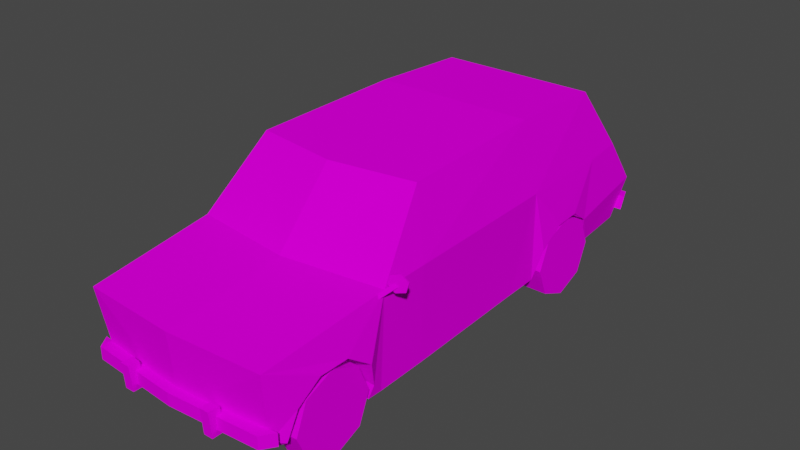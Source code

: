 # Source: Car.blend  (saved by Blender 2.92.15; exported with 4.5.12 LTS)
import bpy
from mathutils import Matrix  # noqa: F401  (used for matrix-valued properties, if any)

bpy.ops.wm.read_factory_settings(use_empty=True)
scene = bpy.context.scene
scene.name = 'Scene'

# ---- images (referenced by path relative to the original .blend; pixels are not part of the script)
import os
ASSET_DIR = os.environ.get("B2B_ASSET_DIR", "")  # directory of the original .blend (textures are referenced by path, not embedded)
HERE = os.path.dirname(os.path.abspath(__file__))  # packed textures are extracted next to this script under _unpacked/

def load_image(name, relpath, width, height, colorspace="sRGB"):
    """Load a texture the original file referenced (path relative to the .blend, or extracted next to this script)."""
    p = next((c for c in (os.path.join(HERE, relpath), os.path.join(ASSET_DIR, relpath)) if relpath and os.path.exists(c)), "")
    if p:
        img = bpy.data.images.load(p, check_existing=True)
        img.name = name
    else:  # same state as the original file: an image datablock whose file is absent (Cycles renders it pink)
        img = bpy.data.images.new(name, width, height)
        img.source = "FILE"
        img.filepath = "//" + (relpath or name)
    img.colorspace_settings.name = colorspace
    return img
img_car_png = load_image('car.png', 'car.png', 1024, 1024, 'sRGB')

# ---- materials (node trees are filled in below, after node groups)
mat_car_mat = bpy.data.materials.new('car_mat')
mat_car_mat.use_transparent_shadow = False
mat_car_mat.diffuse_color = (0.588, 0.588, 0.588, 1.0)
mat_car_mat.roughness = 0.8946
mat_car_mat.specular_intensity = 0.0

# ---- material node trees
mat_car_mat.use_nodes = True; mat_car_mat.node_tree.nodes.clear()
_N = mat_car_mat.node_tree.nodes; _L = mat_car_mat.node_tree.links
n0 = _N.new('ShaderNodeBsdfPrincipled'); n0.name = 'Principled BSDF'; n0.location = (10, 300)
n0.distribution = 'GGX'
n0.subsurface_method = 'BURLEY'
n0.inputs[2].default_value = 0.8946
n0.inputs[13].default_value = 0.0
n0.inputs[27].default_value = (0.0, 0.0, 0.0, 1.0)
n0.inputs[28].default_value = 1.0
n1 = _N.new('ShaderNodeOutputMaterial'); n1.name = 'Material Output'; n1.location = (300, 300)
n2 = _N.new('ShaderNodeTexImage'); n2.name = 'Image Texture'; n2.location = (-300, 600)
n2.image = img_car_png
n2.interpolation = 'Closest'
_L.new(n0.outputs[0], n1.inputs[0])
_L.new(n2.outputs[0], n0.inputs[0])
n1.is_active_output = True

# ---- world
world_world = bpy.data.worlds.new('World'); scene.world = world_world
world_world.use_nodes = True; world_world.node_tree.nodes.clear()
_N = world_world.node_tree.nodes; _L = world_world.node_tree.links
n0 = _N.new('ShaderNodeOutputWorld'); n0.name = 'World Output'; n0.location = (300, 300)
n1 = _N.new('ShaderNodeBackground'); n1.name = 'Background'; n1.location = (10, 300)
n1.inputs[0].default_value = (0.05088, 0.05088, 0.05088, 1.0)
_L.new(n1.outputs[0], n0.inputs[0])
n0.is_active_output = True
world_world.color = (0.05088, 0.05088, 0.05088)
world_world.use_sun_shadow = False
world_world.sun_shadow_jitter_overblur = 0.0

# ---- meshes
me_car = bpy.data.meshes.new('Car')
me_car.from_pydata([(0.0, 2.09, -2.11), (0.8963, 2.09, -2.11), (1.018, 1.362, -2.601), (1.052, 0.8405, -2.952), (-1e-06, 0.8405, -2.952), (0.0, 2.135, -0.934), (0.9151, 2.135, -0.934), (0.0, 2.085, 0.9575), (0.9527, 2.085, 0.8136), (0.0, 1.359, 1.631), (1.143, 1.359, 1.487), (0.0, 1.201, 2.981), (1.077, 1.202, 2.915), (0.9849, 0.3665, -2.766), (0.0, 0.3665, -2.766), (0.0, 0.3834, 2.909), (1.015, 0.4448, 2.811), (1.143, 1.37, 0.9451), (1.046, 1.338, -2.123), (1.177, 0.9302, 2.008), (1.152, 0.7268, 2.599), (1.092, 1.368, -0.9474), (1.109, 0.2919, 1.506), (1.029, 0.3555, -2.14), (0.0, 0.3388, 2.85), (1.207, 0.7418, 1.739), (1.137, 0.4312, 1.632), (1.17, 0.9245, 2.336), (1.106, 0.302, 0.9264), (1.072, 0.3286, -0.5997), (0.425, 0.4119, 2.648), (0.5241, 0.3329, 1.628), (0.4826, 0.9238, 2.29), (0.4936, 0.8109, -1.307), (0.4756, 0.8166, -1.636), (1.142, 0.885, -1.668), (0.4783, 0.7261, 2.552), (0.5337, 0.7411, 1.692), (0.4698, 0.5569, 2.604), (1.029, 0.386, -2.044), (1.108, 0.6966, -1.937), (0.4959, 0.6282, -1.905), (1.16, 0.8792, -1.34), (1.145, 0.6816, -1.077), (0.543, 0.6132, -1.045), (1.014, 0.3443, 2.694), (0.5609, 0.4305, 1.585), (0.6048, 0.3779, -0.9531), (0.4997, 0.9248, 2.232), (0.5038, 0.9295, 1.961), (0.5468, 0.4231, -2.01), (1.106, 0.4127, 2.695), (0.4872, 0.3436, 2.648), (1.173, 0.9255, 2.278), (1.069, 0.3354, -0.9873), (1.103, 0.289, 1.674), (1.127, 0.5576, 2.65), (1.029, 0.3537, -2.034), (0.5564, 0.3908, -2.0), (-1.018, 1.362, -2.601), (-0.8963, 2.09, -2.11), (-1.052, 0.8405, -2.952), (-0.9151, 2.135, -0.934), (-0.9527, 2.085, 0.8136), (-1.143, 1.359, 1.487), (-1.077, 1.202, 2.915), (-0.9849, 0.3665, -2.766), (-1.015, 0.4448, 2.811), (-1.143, 1.37, 0.9451), (-1.046, 1.338, -2.123), (-1.177, 0.9302, 2.008), (-1.152, 0.7268, 2.599), (-1.092, 1.368, -0.9474), (-1.109, 0.2919, 1.506), (-1.029, 0.3555, -2.14), (-1.207, 0.7418, 1.739), (-1.137, 0.4312, 1.632), (-1.17, 0.9245, 2.336), (-1.106, 0.302, 0.9264), (-1.072, 0.3286, -0.5997), (-0.425, 0.4119, 2.648), (-0.4826, 0.9238, 2.29), (-0.5241, 0.3329, 1.628), (-0.4936, 0.8109, -1.307), (-1.142, 0.885, -1.668), (-0.4756, 0.8166, -1.636), (-0.4783, 0.7261, 2.552), (-0.5337, 0.7411, 1.692), (-0.4698, 0.5569, 2.604), (-1.029, 0.386, -2.044), (-0.4959, 0.6282, -1.905), (-1.108, 0.6966, -1.937), (-1.16, 0.8792, -1.34), (-0.543, 0.6132, -1.045), (-1.145, 0.6816, -1.077), (-1.014, 0.3443, 2.694), (-0.5609, 0.4305, 1.585), (-0.6048, 0.3779, -0.9531), (-0.4997, 0.9248, 2.232), (-0.5038, 0.9295, 1.961), (-0.5468, 0.4231, -2.01), (-1.106, 0.4127, 2.695), (-0.4872, 0.3436, 2.648), (-1.173, 0.9255, 2.278), (-1.069, 0.3354, -0.9873), (-1.103, 0.289, 1.674), (-1.127, 0.5576, 2.65), (-1.029, 0.3537, -2.034), (-0.5564, 0.3908, -2.0), (-1.032, 0.4621, 2.955), (-1.032, 0.6021, 2.955), (-1.128, 0.6021, 2.815), (-1.128, 0.4621, 2.815), (1.032, 0.4621, 2.955), (1.128, 0.4621, 2.815), (1.128, 0.6021, 2.815), (1.032, 0.6021, 2.955), (0.0, 0.4621, 2.89), (1e-06, 0.4621, 3.03), (0.0, 0.6021, 2.89), (1e-06, 0.6021, 3.03), (-1.088, 0.4854, -2.805), (-1.088, 0.6254, -2.863), (-1.032, 0.6254, -3.003), (-1.032, 0.4854, -2.945), (1.088, 0.4854, -2.805), (1.032, 0.4854, -2.945), (1.032, 0.6254, -3.003), (1.088, 0.6254, -2.863), (1.351, 1.46, 1.407), (1.324, 1.361, 1.414), (1.319, 1.361, 1.398), (1.346, 1.46, 1.39), (1.225, 1.334, 1.442), (1.22, 1.334, 1.426), (1.152, 1.407, 1.463), (1.147, 1.407, 1.446), (1.178, 1.507, 1.455), (1.173, 1.507, 1.439), (1.278, 1.533, 1.427), (1.273, 1.533, 1.411), (1.135, 1.352, 1.553), (1.225, 1.44, 1.434), (1.26, 1.407, 1.434), (1.144, 1.297, 1.553), (1.135, 1.352, 1.574), (1.144, 1.297, 1.574), (0.8591, 0.878, 2.16), (0.8591, 0.7409, 2.483), (1.133, 0.7409, 2.483), (1.133, 0.878, 2.16), (0.8591, 0.4154, 2.614), (1.133, 0.4154, 2.614), (0.8591, 0.09236, 2.477), (1.133, 0.09236, 2.477), (0.8591, -0.03913, 2.152), (1.133, -0.03913, 2.152), (0.8591, 0.09802, 1.829), (1.133, 0.09802, 1.829), (0.8591, 0.4235, 1.697), (1.133, 0.4235, 1.697), (0.8591, 0.7465, 1.834), (1.133, 0.7465, 1.834), (0.8591, 0.7465, -1.189), (0.8591, 0.4235, -1.052), (1.133, 0.4235, -1.052), (1.133, 0.7465, -1.189), (0.8591, 0.09802, -1.183), (1.133, 0.09802, -1.183), (0.8591, -0.03913, -1.506), (1.133, -0.03913, -1.506), (0.8591, 0.09236, -1.832), (1.133, 0.09236, -1.832), (0.8591, 0.4154, -1.969), (1.133, 0.4154, -1.969), (0.8591, 0.7409, -1.837), (1.133, 0.7409, -1.837), (0.8591, 0.878, -1.514), (1.133, 0.878, -1.514), (-0.8591, 0.7465, 2.477), (-1.133, 0.7465, 2.477), (-1.133, 0.4235, 2.614), (-0.8591, 0.4235, 2.614), (-1.133, 0.09802, 2.483), (-0.8591, 0.09802, 2.483), (-1.133, -0.03913, 2.16), (-0.8591, -0.03913, 2.16), (-1.133, 0.09236, 1.834), (-0.8591, 0.09236, 1.834), (-1.133, 0.4154, 1.697), (-0.8591, 0.4154, 1.697), (-1.133, 0.7409, 1.829), (-0.8591, 0.7409, 1.829), (-1.133, 0.878, 2.152), (-0.8591, 0.878, 2.152), (-0.8591, 0.878, -1.506), (-1.133, 0.878, -1.506), (-1.133, 0.7409, -1.183), (-0.8591, 0.7409, -1.183), (-1.133, 0.4154, -1.052), (-0.8591, 0.4154, -1.052), (-1.133, 0.09236, -1.189), (-0.8591, 0.09236, -1.189), (-1.133, -0.03913, -1.514), (-0.8591, -0.03913, -1.514), (-1.133, 0.09802, -1.837), (-0.8591, 0.09802, -1.837), (-1.133, 0.4235, -1.969), (-0.8591, 0.4235, -1.969), (-1.133, 0.7465, -1.832), (-0.8591, 0.7465, -1.832), (-0.5747, 0.4022, 3.047), (-0.5747, 0.4022, 2.916), (-0.47, 0.4022, 2.924), (-0.47, 0.4022, 3.047), (-0.5747, 0.6838, 3.068), (-0.47, 0.6838, 3.068), (-0.47, 0.6838, 2.949), (-0.5747, 0.6838, 2.94), (0.5747, 0.4022, 3.047), (0.47, 0.4022, 3.047), (0.47, 0.4022, 2.924), (0.5747, 0.4022, 2.916), (0.5747, 0.6838, 3.068), (0.5747, 0.6838, 2.94), (0.47, 0.6838, 2.949), (0.47, 0.6838, 3.068), (-0.7623, 0.4022, -2.977), (-0.6577, 0.4022, -2.977), (-0.6577, 0.4022, -2.854), (-0.7623, 0.4022, -2.846), (-0.7623, 0.6838, -3.082), (-0.7623, 0.6838, -2.954), (-0.6577, 0.6838, -2.962), (-0.6577, 0.6838, -3.082), (0.7623, 0.4022, -2.977), (0.7623, 0.4022, -2.846), (0.6577, 0.4022, -2.854), (0.6577, 0.4022, -2.977), (0.7623, 0.6838, -3.082), (0.6577, 0.6838, -3.082), (0.6577, 0.6838, -2.962), (0.7623, 0.6838, -2.954), (0.0, 1.234, -2.818), (0.0, 1.13, -2.881), (-0.21, 1.13, -2.759), (-0.21, 1.234, -2.688), (0.21, 1.234, -2.689), (0.21, 1.13, -2.76)], [], [(0, 1, 2), (0, 2, 3), (0, 3, 4), (5, 6, 1), (7, 8, 6), (9, 10, 8), (11, 12, 10), (10, 9, 11), (4, 3, 13), (13, 14, 4), (12, 11, 15), (15, 16, 12), (17, 8, 10), (6, 8, 17), (2, 1, 18), (19, 10, 12), (16, 20, 12), (1, 6, 21), (17, 10, 22), (23, 13, 3), (3, 2, 18), (16, 15, 24), (25, 26, 10), (20, 27, 12), (28, 29, 21), (6, 5, 7), (30, 31, 32), (33, 34, 35), (27, 20, 36), (26, 25, 37), (38, 36, 20), (39, 40, 41), (42, 43, 44), (24, 45, 16), (37, 46, 26), (34, 33, 47), (47, 44, 43), (48, 49, 19), (31, 37, 32), (8, 7, 9), (21, 18, 1), (21, 43, 42), (50, 34, 47), (41, 50, 39), (51, 45, 52), (16, 45, 51), (18, 21, 42), (53, 19, 12), (19, 53, 48), (18, 35, 40), (40, 35, 34), (21, 54, 43), (43, 54, 47), (30, 52, 31), (52, 30, 51), (55, 26, 46), (26, 22, 10), (32, 36, 38), (36, 32, 27), (16, 56, 20), (20, 56, 38), (49, 37, 25), (37, 49, 48), (35, 42, 33), (18, 42, 35), (19, 25, 10), (25, 19, 49), (50, 41, 34), (34, 41, 40), (33, 44, 47), (44, 33, 42), (1, 0, 5), (17, 21, 6), (21, 17, 28), (46, 31, 55), (31, 46, 37), (26, 55, 22), (39, 23, 40), (57, 39, 50), (39, 57, 23), (30, 38, 56), (30, 32, 38), (56, 51, 30), (16, 51, 56), (50, 58, 57), (50, 47, 58), (22, 28, 17), (37, 48, 32), (32, 48, 53), (27, 53, 12), (53, 27, 32), (21, 29, 54), (40, 3, 18), (40, 23, 3), (0, 59, 60), (0, 61, 59), (0, 4, 61), (5, 60, 62), (7, 62, 63), (9, 63, 64), (11, 64, 65), (64, 11, 9), (4, 66, 61), (66, 4, 14), (65, 15, 11), (15, 65, 67), (68, 64, 63), (62, 68, 63), (59, 69, 60), (70, 65, 64), (67, 65, 71), (60, 72, 62), (68, 73, 64), (74, 61, 66), (61, 69, 59), (67, 24, 15), (75, 64, 76), (71, 65, 77), (78, 72, 79), (62, 7, 5), (80, 81, 82), (83, 84, 85), (77, 86, 71), (76, 87, 75), (88, 71, 86), (89, 90, 91), (92, 93, 94), (24, 67, 95), (87, 76, 96), (85, 97, 83), (97, 94, 93), (98, 70, 99), (82, 81, 87), (63, 9, 7), (72, 60, 69), (72, 92, 94), (100, 97, 85), (90, 89, 100), (101, 102, 95), (67, 101, 95), (69, 92, 72), (103, 65, 70), (70, 98, 103), (69, 91, 84), (91, 85, 84), (72, 94, 104), (94, 97, 104), (80, 82, 102), (102, 101, 80), (105, 96, 76), (76, 64, 73), (81, 88, 86), (86, 77, 81), (67, 71, 106), (71, 88, 106), (99, 75, 87), (87, 98, 99), (84, 83, 92), (69, 84, 92), (70, 64, 75), (75, 99, 70), (100, 85, 90), (85, 91, 90), (83, 97, 93), (93, 92, 83), (60, 5, 0), (68, 62, 72), (72, 78, 68), (96, 105, 82), (82, 87, 96), (76, 73, 105), (89, 91, 74), (107, 100, 89), (89, 74, 107), (80, 106, 88), (80, 88, 81), (106, 80, 101), (67, 106, 101), (100, 107, 108), (100, 108, 97), (73, 68, 78), (87, 81, 98), (81, 103, 98), (77, 65, 103), (103, 81, 77), (72, 104, 79), (91, 69, 61), (91, 61, 74), (109, 110, 111, 112), (113, 114, 115, 116), (109, 112, 117, 118), (118, 117, 114, 113), (112, 111, 119, 117), (117, 119, 115, 114), (111, 110, 120, 119), (119, 120, 116, 115), (110, 109, 118, 120), (120, 118, 113, 116), (121, 122, 123, 124), (125, 126, 127, 128), (121, 124, 126, 125), (124, 123, 127, 126), (123, 122, 128, 127), (122, 121, 125, 128), (23, 57, 58, 14), (14, 58, 47, 31), (22, 31, 47, 29), (47, 54, 29), (29, 28, 22), (22, 55, 31), (97, 14, 31, 82), (24, 82, 31, 52), (52, 45, 24), (102, 82, 24, 95), (79, 97, 82, 73), (82, 105, 73), (73, 78, 79), (79, 104, 97), (14, 97, 108, 74), (108, 107, 74), (74, 66, 14), (13, 23, 14), (129, 130, 131, 132), (130, 133, 134, 131), (133, 135, 136, 134), (135, 137, 138, 136), (137, 139, 140, 138), (139, 129, 132, 140), (137, 135, 133, 129), (133, 130, 129), (139, 137, 129), (131, 134, 136, 140), (136, 138, 140), (132, 131, 140), (141, 142, 143, 144), (145, 146, 143, 142), (144, 143, 146), (141, 145, 142), (147, 148, 149, 150), (148, 151, 152, 149), (151, 153, 154, 152), (153, 155, 156, 154), (155, 157, 158, 156), (157, 159, 160, 158), (159, 161, 162, 160), (161, 147, 150, 162), (159, 157, 155, 147), (151, 147, 155, 153), (151, 148, 147), (161, 159, 147), (149, 152, 154, 162), (158, 162, 154, 156), (158, 160, 162), (150, 149, 162), (163, 164, 165, 166), (164, 167, 168, 165), (167, 169, 170, 168), (169, 171, 172, 170), (171, 173, 174, 172), (173, 175, 176, 174), (175, 177, 178, 176), (177, 163, 166, 178), (175, 173, 171, 163), (167, 163, 171, 169), (167, 164, 163), (177, 175, 163), (165, 168, 170, 178), (174, 178, 170, 172), (174, 176, 178), (166, 165, 178), (179, 180, 181, 182), (182, 181, 183, 184), (184, 183, 185, 186), (186, 185, 187, 188), (188, 187, 189, 190), (190, 189, 191, 192), (192, 191, 193, 194), (194, 193, 180, 179), (179, 182, 184, 188), (184, 186, 188), (192, 179, 188, 190), (194, 179, 192), (193, 191, 189, 185), (189, 187, 185), (181, 193, 185, 183), (180, 193, 181), (195, 196, 197, 198), (198, 197, 199, 200), (200, 199, 201, 202), (202, 201, 203, 204), (204, 203, 205, 206), (206, 205, 207, 208), (208, 207, 209, 210), (210, 209, 196, 195), (195, 198, 200, 204), (200, 202, 204), (208, 195, 204, 206), (210, 195, 208), (209, 207, 205, 201), (205, 203, 201), (197, 209, 201, 199), (196, 209, 197), (211, 212, 213, 214), (215, 216, 217, 218), (211, 214, 216, 215), (214, 213, 217, 216), (213, 212, 218, 217), (212, 211, 215, 218), (219, 220, 221, 222), (223, 224, 225, 226), (219, 223, 226, 220), (220, 226, 225, 221), (221, 225, 224, 222), (222, 224, 223, 219), (227, 228, 229, 230), (231, 232, 233, 234), (227, 231, 234, 228), (228, 234, 233, 229), (229, 233, 232, 230), (230, 232, 231, 227), (235, 236, 237, 238), (239, 240, 241, 242), (235, 238, 240, 239), (238, 237, 241, 240), (237, 236, 242, 241), (236, 235, 239, 242), (243, 244, 245, 246), (243, 247, 248, 244), (244, 248, 245), (246, 247, 243)])
me_car.polygons.foreach_set('use_smooth', [True] * 330)
_k = set([(0, 1), (0, 60), (1, 2), (1, 6), (1, 21), (2, 3), (2, 18), (3, 4), (3, 13), (3, 18), (3, 23), (3, 40), (4, 61), (5, 6), (5, 62), (6, 8), (6, 17), (7, 8), (7, 9), (7, 63), (8, 9), (8, 10), (8, 17), (9, 10), (9, 11), (9, 63), (9, 64), (10, 12), (10, 17), (10, 19), (10, 22), (10, 25), (10, 26), (11, 12), (11, 15), (11, 65), (12, 15), (12, 16), (12, 19), (12, 20), (12, 27), (12, 53), (13, 14), (13, 23), (14, 66), (15, 16), (15, 24), (15, 65), (15, 67), (16, 20), (16, 24), (16, 45), (16, 51), (17, 21), (17, 28), (18, 21), (18, 35), (18, 40), (18, 42), (19, 25), (19, 49), (19, 53), (20, 27), (20, 36), (20, 38), (20, 56), (21, 29), (21, 42), (21, 43), (21, 54), (22, 26), (22, 28), (22, 55), (23, 39), (23, 40), (23, 57), (24, 45), (24, 67), (24, 95), (25, 26), (25, 37), (26, 37), (26, 46), (26, 55), (27, 32), (27, 53), (28, 29), (29, 54), (30, 31), (30, 32), (30, 38), (30, 51), (30, 52), (31, 37), (31, 46), (31, 52), (31, 55), (32, 36), (32, 37), (32, 38), (32, 48), (33, 34), (33, 42), (33, 44), (33, 47), (34, 35), (34, 40), (34, 41), (34, 50), (35, 40), (35, 42), (36, 38), (37, 46), (37, 48), (37, 49), (39, 40), (39, 41), (39, 50), (39, 57), (40, 41), (41, 50), (42, 43), (43, 44), (43, 47), (43, 54), (44, 47), (45, 51), (45, 52), (46, 55), (47, 50), (47, 54), (47, 58), (48, 49), (50, 57), (50, 58), (51, 52), (51, 56), (57, 58), (59, 60), (59, 61), (59, 69), (60, 62), (60, 72), (61, 66), (61, 69), (61, 74), (61, 91), (62, 63), (62, 68), (63, 64), (63, 68), (64, 65), (64, 68), (64, 70), (64, 73), (64, 75), (64, 76), (65, 67), (65, 70), (65, 71), (65, 77), (65, 103), (66, 74), (67, 71), (67, 95), (67, 101), (68, 72), (68, 78), (69, 72), (69, 84), (69, 91), (69, 92), (70, 75), (70, 99), (70, 103), (71, 77), (71, 86), (71, 106), (72, 79), (72, 92), (72, 94), (72, 104), (73, 76), (73, 78), (73, 105), (74, 89), (74, 91), (74, 107), (75, 76), (75, 87), (76, 87), (76, 96), (76, 105), (77, 81), (77, 103), (78, 79), (79, 104), (80, 81), (80, 82), (80, 88), (80, 101), (80, 102), (81, 86), (81, 87), (81, 88), (81, 98), (82, 87), (82, 96), (82, 102), (82, 105), (83, 85), (83, 92), (83, 93), (83, 97), (84, 85), (84, 91), (84, 92), (85, 90), (85, 91), (85, 100), (86, 88), (87, 96), (87, 98), (87, 99), (89, 90), (89, 91), (89, 100), (89, 107), (90, 91), (90, 100), (92, 94), (93, 94), (93, 97), (94, 97), (94, 104), (95, 101), (95, 102), (96, 105), (97, 100), (97, 104), (97, 108), (98, 99), (100, 107), (100, 108), (101, 102), (101, 106), (107, 108), (109, 110), (109, 112), (109, 118), (110, 111), (110, 120), (111, 112), (111, 119), (112, 117), (113, 114), (113, 116), (113, 118), (114, 115), (114, 117), (115, 116), (115, 119), (116, 120), (117, 119), (118, 120), (121, 122), (121, 124), (121, 125), (122, 123), (122, 128), (123, 124), (123, 127), (124, 126), (125, 126), (125, 128), (126, 127), (127, 128), (129, 130), (129, 132), (129, 139), (130, 131), (130, 133), (131, 132), (131, 134), (132, 140), (133, 134), (133, 135), (134, 136), (135, 136), (135, 137), (136, 138), (137, 138), (137, 139), (138, 140), (139, 140), (141, 142), (142, 143), (142, 145), (143, 144), (143, 146), (147, 148), (147, 150), (147, 161), (148, 149), (148, 151), (149, 150), (149, 152), (150, 162), (151, 152), (151, 153), (152, 154), (153, 154), (153, 155), (154, 156), (155, 156), (155, 157), (156, 158), (157, 158), (157, 159), (158, 160), (159, 160), (159, 161), (160, 162), (161, 162), (163, 164), (163, 166), (163, 177), (164, 165), (164, 167), (165, 166), (165, 168), (166, 178), (167, 168), (167, 169), (168, 170), (169, 170), (169, 171), (170, 172), (171, 172), (171, 173), (172, 174), (173, 174), (173, 175), (174, 176), (175, 176), (175, 177), (176, 178), (177, 178), (179, 180), (179, 182), (179, 194), (180, 181), (180, 193), (181, 182), (181, 183), (182, 184), (183, 184), (183, 185), (184, 186), (185, 186), (185, 187), (186, 188), (187, 188), (187, 189), (188, 190), (189, 190), (189, 191), (190, 192), (191, 192), (191, 193), (192, 194), (193, 194), (195, 196), (195, 198), (195, 210), (196, 197), (196, 209), (197, 198), (197, 199), (198, 200), (199, 200), (199, 201), (200, 202), (201, 202), (201, 203), (202, 204), (203, 204), (203, 205), (204, 206), (205, 206), (205, 207), (206, 208), (207, 208), (207, 209), (208, 210), (209, 210), (211, 212), (211, 214), (211, 215), (212, 213), (212, 218), (213, 214), (213, 217), (214, 216), (215, 216), (215, 218), (216, 217), (217, 218), (219, 220), (219, 222), (219, 223), (220, 221), (220, 226), (221, 222), (221, 225), (222, 224), (223, 224), (223, 226), (224, 225), (225, 226), (227, 228), (227, 230), (227, 231), (228, 229), (228, 234), (229, 230), (229, 233), (230, 232), (231, 232), (231, 234), (232, 233), (233, 234), (235, 236), (235, 238), (235, 239), (236, 237), (236, 242), (237, 238), (237, 241), (238, 240), (239, 240), (239, 242), (240, 241), (241, 242), (243, 244), (243, 246), (243, 247), (244, 245), (244, 248)])
me_car.attributes.new('sharp_edge', 'BOOLEAN', 'EDGE').data.foreach_set('value', [ (min(e.vertices), max(e.vertices)) in _k for e in me_car.edges])
_uv = me_car.uv_layers.new(name='UVMap')
_uv.uv.foreach_set('vector', [0.6827, 0.9712, 0.6827, 0.7565, 0.8065, 0.7276, 0.6827, 0.9712, 0.8065, 0.7276, 0.8951, 0.7196, 0.6827, 0.9712, 0.8951, 0.7196, 0.8951, 0.9712, 0.776, 0.6933, 0.776, 0.4767, 0.9734, 0.4811, 0.4581, 0.6933, 0.4581, 0.4678, 0.776, 0.4767, 0.6484, 0.72, 0.6481, 0.9905, 0.5215, 0.9579, 0.02121, 0.3587, 0.2612, 0.3697, 0.2808, 0.5871, 0.2808, 0.5871, 0.02813, 0.5641, 0.02121, 0.3587, 0.8951, 0.9712, 0.8951, 0.7196, 0.9863, 0.7355, 0.9863, 0.7355, 0.9863, 0.9712, 0.8951, 0.9712, 0.4869, 0.9641, 0.3204, 0.9641, 0.3204, 0.7626, 0.3204, 0.7626, 0.4773, 0.7773, 0.4869, 0.9641, 0.3442, 0.2731, 0.3709, 0.448, 0.2526, 0.2728, 0.666, 0.4525, 0.3709, 0.448, 0.3442, 0.2731, 0.9423, 0.2551, 0.864, 0.436, 0.8615, 0.2515, 0.1621, 0.1699, 0.2526, 0.2728, 0.01082, 0.2407, 0.02356, 0.05436, 0.06118, 0.1226, 0.01082, 0.2407, 0.864, 0.436, 0.666, 0.4525, 0.6634, 0.2642, 0.3442, 0.2731, 0.2526, 0.2728, 0.2428, 0.01093, 0.8582, 0.01013, 0.9638, 0.00999, 0.9983, 0.1255, 0.9983, 0.1255, 0.9423, 0.2551, 0.8615, 0.2515, 0.4773, 0.7773, 0.3204, 0.7626, 0.3204, 0.7334, 0.2063, 0.1224, 0.2224, 0.04571, 0.2526, 0.2728, 0.06118, 0.1226, 0.1067, 0.17, 0.01082, 0.2407, 0.3406, 0.0108, 0.5982, 0.01047, 0.6634, 0.2642, 0.776, 0.4767, 0.776, 0.6933, 0.4581, 0.6933, 0.7235, 0.04801, 0.7743, 0.04093, 0.7418, 0.08494, 0.7603, 0.08231, 0.744, 0.08317, 0.7423, 0.05123, 0.754, 0.05603, 0.7673, 0.05688, 0.765, 0.08918, 0.7537, 0.05931, 0.7382, 0.06267, 0.7382, 0.03037, 0.747, 0.05188, 0.7386, 0.05147, 0.7385, 0.01917, 0.7592, 0.0541, 0.7436, 0.05793, 0.747, 0.02856, 0.7587, 0.05037, 0.7719, 0.05105, 0.7736, 0.07994, 0.3204, 0.7334, 0.4772, 0.7341, 0.4773, 0.7773, 0.7382, 0.03037, 0.7538, 0.03167, 0.7537, 0.05931, 0.7571, 0.0761, 0.7407, 0.0761, 0.7227, 0.04493, 0.759, 0.04541, 0.7474, 0.04837, 0.744, 0.01948, 0.7488, 0.08816, 0.7353, 0.08796, 0.7377, 0.05566, 0.7743, 0.04093, 0.7715, 0.07083, 0.7418, 0.08494, 0.5215, 0.9579, 0.5215, 0.72, 0.6484, 0.72, 0.6634, 0.2642, 0.8615, 0.2515, 0.864, 0.436, 0.6634, 0.2642, 0.681, 0.09496, 0.7265, 0.1423, 0.7754, 0.04688, 0.7571, 0.0761, 0.7227, 0.04493, 0.747, 0.02856, 0.7573, 0.031, 0.7592, 0.0541, 0.7541, 0.02407, 0.7612, 0.02826, 0.7612, 0.05104, 0.02356, 0.05436, 0.05029, 0.01118, 0.043, 0.04594, 0.8615, 0.2515, 0.6634, 0.2642, 0.7265, 0.1423, 0.1165, 0.17, 0.1621, 0.1699, 0.01082, 0.2407, 0.7377, 0.05566, 0.7512, 0.05586, 0.7488, 0.08816, 0.8615, 0.2515, 0.7819, 0.1422, 0.8261, 0.09477, 0.729, 0.05283, 0.7423, 0.05123, 0.744, 0.08317, 0.6634, 0.2642, 0.6636, 0.01038, 0.681, 0.09496, 0.744, 0.01948, 0.7612, 0.02315, 0.759, 0.04541, 0.7235, 0.04801, 0.7258, 0.03767, 0.7743, 0.04093, 0.7612, 0.05104, 0.7542, 0.05403, 0.7541, 0.02407, 0.7608, 0.05764, 0.7537, 0.05931, 0.7538, 0.03167, 0.2224, 0.04571, 0.2428, 0.01093, 0.2526, 0.2728, 0.7418, 0.08494, 0.7286, 0.07083, 0.7259, 0.05854, 0.765, 0.08918, 0.7517, 0.08897, 0.754, 0.05603, 0.02356, 0.05436, 0.05139, 0.08134, 0.06118, 0.1226, 0.7385, 0.01917, 0.7469, 0.0216, 0.747, 0.05188, 0.7353, 0.08796, 0.7221, 0.08653, 0.7244, 0.05423, 0.7715, 0.07083, 0.7582, 0.08494, 0.7447, 0.08494, 0.7423, 0.05123, 0.7587, 0.05037, 0.7603, 0.08231, 0.8615, 0.2515, 0.7265, 0.1423, 0.7819, 0.1422, 0.1621, 0.1699, 0.2063, 0.1224, 0.2526, 0.2728, 0.7244, 0.05423, 0.7377, 0.05566, 0.7353, 0.08796, 0.7754, 0.04688, 0.7704, 0.062, 0.7571, 0.0761, 0.744, 0.08317, 0.7307, 0.0822, 0.729, 0.05283, 0.7407, 0.0761, 0.7275, 0.062, 0.7227, 0.04493, 0.7736, 0.07994, 0.7603, 0.08231, 0.7587, 0.05037, 0.9734, 0.4811, 0.9734, 0.6933, 0.776, 0.6933, 0.3442, 0.2731, 0.6634, 0.2642, 0.666, 0.4525, 0.6634, 0.2642, 0.3442, 0.2731, 0.3406, 0.0108, 0.7538, 0.03167, 0.7586, 0.02991, 0.7608, 0.05764, 0.7743, 0.04093, 0.7765, 0.04801, 0.7715, 0.07083, 0.2224, 0.04571, 0.2144, 0.01097, 0.2428, 0.01093, 0.8422, 0.01803, 0.8582, 0.01013, 0.8261, 0.09477, 0.7608, 0.0541, 0.7592, 0.0541, 0.7573, 0.031, 0.8422, 0.01803, 0.8403, 0.01015, 0.8582, 0.01013, 0.7542, 0.05403, 0.747, 0.05188, 0.7469, 0.0216, 0.7235, 0.04801, 0.7418, 0.08494, 0.7259, 0.05854, 0.7469, 0.0216, 0.7541, 0.02407, 0.7542, 0.05403, 0.02356, 0.05436, 0.043, 0.04594, 0.05139, 0.08134, 0.7573, 0.031, 0.7589, 0.03146, 0.7608, 0.0541, 0.7754, 0.04688, 0.7227, 0.04493, 0.7749, 0.04454, 0.2428, 0.01093, 0.3406, 0.0108, 0.3442, 0.2731, 0.7715, 0.07083, 0.7447, 0.08494, 0.7418, 0.08494, 0.7517, 0.08897, 0.7488, 0.08816, 0.7512, 0.05586, 0.1067, 0.17, 0.1165, 0.17, 0.01082, 0.2407, 0.7512, 0.05586, 0.754, 0.05603, 0.7517, 0.08897, 0.6634, 0.2642, 0.5982, 0.01047, 0.6636, 0.01038, 0.8261, 0.09477, 0.9983, 0.1255, 0.8615, 0.2515, 0.8261, 0.09477, 0.8582, 0.01013, 0.9983, 0.1255, 0.6827, 0.9712, 0.8065, 0.7276, 0.6827, 0.7565, 0.6827, 0.9712, 0.8951, 0.7196, 0.8065, 0.7276, 0.6827, 0.9712, 0.8951, 0.9712, 0.8951, 0.7196, 0.776, 0.6933, 0.9734, 0.4811, 0.776, 0.4767, 0.4581, 0.6933, 0.776, 0.4767, 0.4581, 0.4678, 0.6484, 0.72, 0.5215, 0.9579, 0.6481, 0.9905, 0.02121, 0.3587, 0.2808, 0.5871, 0.2612, 0.3697, 0.2808, 0.5871, 0.02121, 0.3587, 0.02813, 0.5641, 0.8951, 0.9712, 0.9863, 0.7355, 0.8951, 0.7196, 0.9863, 0.7355, 0.8951, 0.9712, 0.9863, 0.9712, 0.4869, 0.9641, 0.3204, 0.7626, 0.3204, 0.9641, 0.3204, 0.7626, 0.4869, 0.9641, 0.4773, 0.7773, 0.3442, 0.2731, 0.2526, 0.2728, 0.3709, 0.448, 0.666, 0.4525, 0.3442, 0.2731, 0.3709, 0.448, 0.9423, 0.2551, 0.8615, 0.2515, 0.864, 0.436, 0.1621, 0.1699, 0.01081, 0.2407, 0.2526, 0.2728, 0.02356, 0.05436, 0.01081, 0.2407, 0.06118, 0.1226, 0.864, 0.436, 0.6634, 0.2642, 0.666, 0.4525, 0.3442, 0.2731, 0.2428, 0.01093, 0.2526, 0.2728, 0.8582, 0.01013, 0.9983, 0.1255, 0.9638, 0.00999, 0.9983, 0.1255, 0.8615, 0.2515, 0.9423, 0.2551, 0.4773, 0.7773, 0.3204, 0.7334, 0.3204, 0.7626, 0.2063, 0.1224, 0.2526, 0.2728, 0.2224, 0.04571, 0.06118, 0.1226, 0.01081, 0.2407, 0.1067, 0.17, 0.3406, 0.0108, 0.6634, 0.2642, 0.5982, 0.01047, 0.776, 0.4767, 0.4581, 0.6933, 0.776, 0.6933, 0.7235, 0.04801, 0.7418, 0.08494, 0.7743, 0.04093, 0.7603, 0.08231, 0.7423, 0.05123, 0.744, 0.08317, 0.754, 0.05603, 0.765, 0.08918, 0.7673, 0.05688, 0.7537, 0.05931, 0.7382, 0.03037, 0.7382, 0.06267, 0.747, 0.05188, 0.7385, 0.01917, 0.7386, 0.05147, 0.7592, 0.0541, 0.747, 0.02856, 0.7436, 0.05793, 0.7587, 0.05037, 0.7736, 0.07994, 0.7719, 0.05105, 0.3204, 0.7334, 0.4773, 0.7773, 0.4772, 0.7341, 0.7382, 0.03037, 0.7537, 0.05931, 0.7538, 0.03167, 0.7571, 0.0761, 0.7227, 0.04493, 0.7407, 0.0761, 0.759, 0.04541, 0.744, 0.01948, 0.7474, 0.04837, 0.7488, 0.08816, 0.7377, 0.05566, 0.7353, 0.08796, 0.7743, 0.04093, 0.7418, 0.08494, 0.7715, 0.07083, 0.5215, 0.9579, 0.6484, 0.72, 0.5215, 0.72, 0.6634, 0.2642, 0.864, 0.436, 0.8615, 0.2515, 0.6634, 0.2642, 0.7265, 0.1423, 0.681, 0.09496, 0.7754, 0.04688, 0.7227, 0.04493, 0.7571, 0.0761, 0.747, 0.02856, 0.7592, 0.0541, 0.7573, 0.031, 0.7541, 0.02407, 0.7612, 0.05104, 0.7612, 0.02826, 0.02356, 0.05436, 0.043, 0.04594, 0.05029, 0.01118, 0.8615, 0.2515, 0.7265, 0.1423, 0.6634, 0.2642, 0.1165, 0.17, 0.01081, 0.2407, 0.1621, 0.1699, 0.7377, 0.05566, 0.7488, 0.08816, 0.7512, 0.05586, 0.8615, 0.2515, 0.8261, 0.09477, 0.7819, 0.1422, 0.729, 0.05283, 0.744, 0.08317, 0.7423, 0.05123, 0.6634, 0.2642, 0.681, 0.09496, 0.6636, 0.01038, 0.744, 0.01948, 0.759, 0.04541, 0.7612, 0.02315, 0.7235, 0.04801, 0.7743, 0.04093, 0.7258, 0.03767, 0.7612, 0.05104, 0.7541, 0.02407, 0.7542, 0.05403, 0.7608, 0.05764, 0.7538, 0.03167, 0.7537, 0.05931, 0.2224, 0.04571, 0.2526, 0.2728, 0.2428, 0.01093, 0.7418, 0.08494, 0.7259, 0.05854, 0.7286, 0.07083, 0.765, 0.08918, 0.754, 0.05603, 0.7517, 0.08897, 0.02356, 0.05436, 0.06118, 0.1226, 0.05139, 0.08134, 0.7385, 0.01917, 0.747, 0.05188, 0.7469, 0.0216, 0.7353, 0.08796, 0.7244, 0.05423, 0.7221, 0.08653, 0.7715, 0.07083, 0.7447, 0.08494, 0.7582, 0.08494, 0.7423, 0.05123, 0.7603, 0.08231, 0.7587, 0.05037, 0.8615, 0.2515, 0.7819, 0.1422, 0.7265, 0.1423, 0.1621, 0.1699, 0.2526, 0.2728, 0.2063, 0.1224, 0.7244, 0.05423, 0.7353, 0.08796, 0.7377, 0.05566, 0.7754, 0.04688, 0.7571, 0.0761, 0.7704, 0.062, 0.744, 0.08317, 0.729, 0.05283, 0.7307, 0.0822, 0.7407, 0.0761, 0.7227, 0.04493, 0.7275, 0.062, 0.7736, 0.07994, 0.7587, 0.05037, 0.7603, 0.08231, 0.9734, 0.4811, 0.776, 0.6933, 0.9734, 0.6933, 0.3442, 0.2731, 0.666, 0.4525, 0.6634, 0.2642, 0.6634, 0.2642, 0.3406, 0.0108, 0.3442, 0.2731, 0.7538, 0.03167, 0.7608, 0.05764, 0.7586, 0.02991, 0.7743, 0.04093, 0.7715, 0.07083, 0.7765, 0.04801, 0.2224, 0.04571, 0.2428, 0.01093, 0.2144, 0.01097, 0.8422, 0.01803, 0.8261, 0.09477, 0.8582, 0.01013, 0.7608, 0.0541, 0.7573, 0.031, 0.7592, 0.0541, 0.8422, 0.01803, 0.8582, 0.01013, 0.8403, 0.01015, 0.7542, 0.05403, 0.7469, 0.0216, 0.747, 0.05188, 0.7235, 0.04801, 0.7259, 0.05854, 0.7418, 0.08494, 0.7469, 0.0216, 0.7542, 0.05403, 0.7541, 0.02407, 0.02356, 0.05436, 0.05139, 0.08134, 0.043, 0.04594, 0.7573, 0.031, 0.7608, 0.0541, 0.7589, 0.03146, 0.7754, 0.04688, 0.7749, 0.04454, 0.7227, 0.04493, 0.2428, 0.01093, 0.3442, 0.2731, 0.3406, 0.0108, 0.7715, 0.07083, 0.7418, 0.08494, 0.7447, 0.08494, 0.7517, 0.08897, 0.7512, 0.05586, 0.7488, 0.08816, 0.1067, 0.17, 0.01081, 0.2407, 0.1165, 0.17, 0.7512, 0.05586, 0.7517, 0.08897, 0.754, 0.05603, 0.6634, 0.2642, 0.6636, 0.01038, 0.5982, 0.01047, 0.8261, 0.09477, 0.8615, 0.2515, 0.9983, 0.1255, 0.8261, 0.09477, 0.9983, 0.1255, 0.8582, 0.01013, 0.17, 0.03155, 0.17, 0.09, 0.1115, 0.09, 0.1115, 0.03155, 0.1115, 0.03155, 0.17, 0.03155, 0.17, 0.09, 0.1115, 0.09, 0.1115, 0.03155, 0.17, 0.03155, 0.17, 0.06078, 0.1115, 0.06078, 0.1115, 0.06078, 0.17, 0.06078, 0.17, 0.09, 0.1115, 0.09, 0.1115, 0.03155, 0.17, 0.03155, 0.17, 0.06078, 0.1115, 0.06078, 0.1115, 0.06078, 0.17, 0.06078, 0.17, 0.09, 0.1115, 0.09, 0.1115, 0.03155, 0.17, 0.03155, 0.17, 0.06078, 0.1115, 0.06078, 0.1115, 0.06078, 0.17, 0.06078, 0.17, 0.09, 0.1115, 0.09, 0.1115, 0.03155, 0.17, 0.03155, 0.17, 0.06078, 0.1115, 0.06078, 0.1115, 0.06078, 0.17, 0.06078, 0.17, 0.09, 0.1115, 0.09, 0.17, 0.03155, 0.17, 0.09, 0.1115, 0.09, 0.1115, 0.03155, 0.1115, 0.03155, 0.17, 0.03155, 0.17, 0.09, 0.1115, 0.09, 0.1115, 0.03155, 0.17, 0.03155, 0.17, 0.09, 0.1115, 0.09, 0.1115, 0.03155, 0.17, 0.03155, 0.17, 0.09, 0.1115, 0.09, 0.1115, 0.03155, 0.17, 0.03155, 0.17, 0.09, 0.1115, 0.09, 0.1115, 0.03155, 0.17, 0.03155, 0.17, 0.09, 0.1115, 0.09, 0.4226, 0.6713, 0.4226, 0.6671, 0.4048, 0.6658, 0.3837, 0.6959, 0.3837, 0.6959, 0.4048, 0.6658, 0.4066, 0.6247, 0.4035, 0.5233, 0.4256, 0.5281, 0.4035, 0.5233, 0.4066, 0.6247, 0.4242, 0.6108, 0.4066, 0.6247, 0.4241, 0.626, 0.4242, 0.6108, 0.4242, 0.6108, 0.4255, 0.5509, 0.4256, 0.5281, 0.4256, 0.5281, 0.4254, 0.5215, 0.4035, 0.5233, 0.3609, 0.6247, 0.3837, 0.6959, 0.4035, 0.5233, 0.3639, 0.5233, 0.3837, 0.4772, 0.3639, 0.5233, 0.4035, 0.5233, 0.4021, 0.4851, 0.4021, 0.4851, 0.4201, 0.4833, 0.3837, 0.4772, 0.3653, 0.4851, 0.3639, 0.5233, 0.3837, 0.4772, 0.3474, 0.4833, 0.3433, 0.6108, 0.3609, 0.6247, 0.3639, 0.5233, 0.3419, 0.5281, 0.3639, 0.5233, 0.3421, 0.5215, 0.3419, 0.5281, 0.3419, 0.5281, 0.342, 0.5509, 0.3433, 0.6108, 0.3433, 0.6108, 0.3434, 0.626, 0.3609, 0.6247, 0.3837, 0.6959, 0.3609, 0.6247, 0.3627, 0.6658, 0.3449, 0.6713, 0.3627, 0.6658, 0.3449, 0.6671, 0.3449, 0.6713, 0.3449, 0.6713, 0.3465, 0.6959, 0.3837, 0.6959, 0.4209, 0.6959, 0.4226, 0.6713, 0.3837, 0.6959, 0.1505, 0.03725, 0.1581, 0.03725, 0.1581, 0.08337, 0.1505, 0.08337, 0.1581, 0.03725, 0.1658, 0.03725, 0.1658, 0.08337, 0.1581, 0.08337, 0.1197, 0.03725, 0.1274, 0.03725, 0.1274, 0.08337, 0.1197, 0.08337, 0.1274, 0.03725, 0.1351, 0.03725, 0.1351, 0.08337, 0.1274, 0.08337, 0.1351, 0.03725, 0.1428, 0.03725, 0.1428, 0.08337, 0.1351, 0.08337, 0.1428, 0.03725, 0.1505, 0.03725, 0.1505, 0.08337, 0.1428, 0.08337, 0.1589, 0.04878, 0.1389, 0.03725, 0.119, 0.04878, 0.1389, 0.08337, 0.119, 0.04878, 0.119, 0.07184, 0.1389, 0.08337, 0.1589, 0.07184, 0.1589, 0.04878, 0.1389, 0.08337, 0.126, 0.09386, 0.1543, 0.09386, 0.1685, 0.1184, 0.126, 0.143, 0.1685, 0.1184, 0.1543, 0.143, 0.126, 0.143, 0.1118, 0.1184, 0.126, 0.09386, 0.126, 0.143, 0.162, 0.03725, 0.162, 0.08337, 0.1159, 0.08337, 0.1159, 0.03725, 0.1159, 0.03725, 0.162, 0.03725, 0.162, 0.08337, 0.1159, 0.08337, 0.1159, 0.03725, 0.162, 0.06031, 0.1159, 0.08337, 0.162, 0.03725, 0.162, 0.08337, 0.1159, 0.06031, 0.09486, 0.66, 0.05743, 0.66, 0.05743, 0.61, 0.09486, 0.61, 0.05743, 0.66, 0.02, 0.66, 0.02, 0.61, 0.05743, 0.61, 0.3194, 0.66, 0.282, 0.66, 0.282, 0.61, 0.3194, 0.61, 0.282, 0.66, 0.2446, 0.66, 0.2446, 0.61, 0.282, 0.61, 0.2446, 0.66, 0.2071, 0.66, 0.2071, 0.61, 0.2446, 0.61, 0.2071, 0.66, 0.1697, 0.66, 0.1697, 0.61, 0.2071, 0.61, 0.1697, 0.66, 0.1323, 0.66, 0.1323, 0.61, 0.1697, 0.61, 0.1323, 0.66, 0.09486, 0.66, 0.09486, 0.61, 0.1323, 0.61, 0.3094, 0.83, 0.2656, 0.7241, 0.1597, 0.6803, 0.1597, 0.9797, 0.01, 0.83, 0.1597, 0.9797, 0.1597, 0.6803, 0.05385, 0.7241, 0.01, 0.83, 0.05385, 0.9359, 0.1597, 0.9797, 0.2656, 0.9359, 0.3094, 0.83, 0.1597, 0.9797, 0.05385, 0.9359, 0.01, 0.83, 0.05385, 0.7241, 0.2656, 0.9359, 0.2656, 0.7241, 0.2656, 0.9359, 0.05385, 0.7241, 0.1597, 0.6803, 0.2656, 0.7241, 0.3094, 0.83, 0.2656, 0.9359, 0.1597, 0.9797, 0.05385, 0.9359, 0.2656, 0.9359, 0.09486, 0.66, 0.05743, 0.66, 0.05743, 0.61, 0.09486, 0.61, 0.05743, 0.66, 0.02, 0.66, 0.02, 0.61, 0.05743, 0.61, 0.3194, 0.66, 0.282, 0.66, 0.282, 0.61, 0.3194, 0.61, 0.282, 0.66, 0.2446, 0.66, 0.2446, 0.61, 0.282, 0.61, 0.2446, 0.66, 0.2071, 0.66, 0.2071, 0.61, 0.2446, 0.61, 0.2071, 0.66, 0.1697, 0.66, 0.1697, 0.61, 0.2071, 0.61, 0.1697, 0.66, 0.1323, 0.66, 0.1323, 0.61, 0.1697, 0.61, 0.1323, 0.66, 0.09486, 0.66, 0.09486, 0.61, 0.1323, 0.61, 0.3094, 0.83, 0.2656, 0.7241, 0.1597, 0.6803, 0.1597, 0.9797, 0.01, 0.83, 0.1597, 0.9797, 0.1597, 0.6803, 0.05385, 0.7241, 0.01, 0.83, 0.05385, 0.9359, 0.1597, 0.9797, 0.2656, 0.9359, 0.3094, 0.83, 0.1597, 0.9797, 0.05385, 0.9359, 0.01, 0.83, 0.05385, 0.7241, 0.2656, 0.9359, 0.2656, 0.7241, 0.2656, 0.9359, 0.05385, 0.7241, 0.1597, 0.6803, 0.2656, 0.7241, 0.3094, 0.83, 0.2656, 0.9359, 0.1597, 0.9797, 0.05385, 0.9359, 0.2656, 0.9359, 0.09486, 0.66, 0.09486, 0.61, 0.05743, 0.61, 0.05743, 0.66, 0.05743, 0.66, 0.05743, 0.61, 0.02, 0.61, 0.02, 0.66, 0.3194, 0.66, 0.3194, 0.61, 0.282, 0.61, 0.282, 0.66, 0.282, 0.66, 0.282, 0.61, 0.2446, 0.61, 0.2446, 0.66, 0.2446, 0.66, 0.2446, 0.61, 0.2071, 0.61, 0.2071, 0.66, 0.2071, 0.66, 0.2071, 0.61, 0.1697, 0.61, 0.1697, 0.66, 0.1697, 0.66, 0.1697, 0.61, 0.1323, 0.61, 0.1323, 0.66, 0.1323, 0.66, 0.1323, 0.61, 0.09486, 0.61, 0.09486, 0.66, 0.1597, 0.9797, 0.05385, 0.9359, 0.01, 0.83, 0.1597, 0.6803, 0.01, 0.83, 0.05385, 0.7241, 0.1597, 0.6803, 0.3094, 0.83, 0.1597, 0.9797, 0.1597, 0.6803, 0.2656, 0.7241, 0.2656, 0.9359, 0.1597, 0.9797, 0.3094, 0.83, 0.2656, 0.9359, 0.3094, 0.83, 0.2656, 0.7241, 0.05385, 0.7241, 0.2656, 0.7241, 0.1597, 0.6803, 0.05385, 0.7241, 0.05385, 0.9359, 0.2656, 0.9359, 0.05385, 0.7241, 0.01, 0.83, 0.1597, 0.9797, 0.2656, 0.9359, 0.05385, 0.9359, 0.09486, 0.66, 0.09486, 0.61, 0.05743, 0.61, 0.05743, 0.66, 0.05743, 0.66, 0.05743, 0.61, 0.02, 0.61, 0.02, 0.66, 0.3194, 0.66, 0.3194, 0.61, 0.282, 0.61, 0.282, 0.66, 0.282, 0.66, 0.282, 0.61, 0.2446, 0.61, 0.2446, 0.66, 0.2446, 0.66, 0.2446, 0.61, 0.2071, 0.61, 0.2071, 0.66, 0.2071, 0.66, 0.2071, 0.61, 0.1697, 0.61, 0.1697, 0.66, 0.1697, 0.66, 0.1697, 0.61, 0.1323, 0.61, 0.1323, 0.66, 0.1323, 0.66, 0.1323, 0.61, 0.09486, 0.61, 0.09486, 0.66, 0.1597, 0.9797, 0.05385, 0.9359, 0.01, 0.83, 0.1597, 0.6803, 0.01, 0.83, 0.05385, 0.7241, 0.1597, 0.6803, 0.3094, 0.83, 0.1597, 0.9797, 0.1597, 0.6803, 0.2656, 0.7241, 0.2656, 0.9359, 0.1597, 0.9797, 0.3094, 0.83, 0.2656, 0.9359, 0.3094, 0.83, 0.2656, 0.7241, 0.05385, 0.7241, 0.2656, 0.7241, 0.1597, 0.6803, 0.05385, 0.7241, 0.05385, 0.9359, 0.2656, 0.9359, 0.05385, 0.7241, 0.01, 0.83, 0.1597, 0.9797, 0.2656, 0.9359, 0.05385, 0.9359, 0.06793, 0.2961, 0.06793, 0.3261, 0.08793, 0.3261, 0.08793, 0.2961, 0.08793, 0.2961, 0.06793, 0.2961, 0.06793, 0.3261, 0.08793, 0.3261, 0.05793, 0.2761, 0.02793, 0.2761, 0.02793, 0.3261, 0.05793, 0.3261, 0.08793, 0.2961, 0.06793, 0.2961, 0.06793, 0.3261, 0.08793, 0.3261, 0.08793, 0.2961, 0.06793, 0.2961, 0.06793, 0.3261, 0.08793, 0.3261, 0.08793, 0.2961, 0.06793, 0.2961, 0.06793, 0.3261, 0.08793, 0.3261, 0.06793, 0.2961, 0.08793, 0.2961, 0.08793, 0.3261, 0.06793, 0.3261, 0.08793, 0.2961, 0.08793, 0.3261, 0.06793, 0.3261, 0.06793, 0.2961, 0.05793, 0.2761, 0.05793, 0.3261, 0.02793, 0.3261, 0.02793, 0.2761, 0.08793, 0.2961, 0.08793, 0.3261, 0.06793, 0.3261, 0.06793, 0.2961, 0.08793, 0.2961, 0.08793, 0.3261, 0.06793, 0.3261, 0.06793, 0.2961, 0.08793, 0.2961, 0.08793, 0.3261, 0.06793, 0.3261, 0.06793, 0.2961, 0.06793, 0.2961, 0.08793, 0.2961, 0.08793, 0.3261, 0.06793, 0.3261, 0.08793, 0.2961, 0.08793, 0.3261, 0.06793, 0.3261, 0.06793, 0.2961, 0.05793, 0.2761, 0.05793, 0.3261, 0.02793, 0.3261, 0.02793, 0.2761, 0.08793, 0.2961, 0.08793, 0.3261, 0.06793, 0.3261, 0.06793, 0.2961, 0.08793, 0.2961, 0.08793, 0.3261, 0.06793, 0.3261, 0.06793, 0.2961, 0.08793, 0.2961, 0.08793, 0.3261, 0.06793, 0.3261, 0.06793, 0.2961, 0.06793, 0.2961, 0.06793, 0.3261, 0.08793, 0.3261, 0.08793, 0.2961, 0.08793, 0.2961, 0.06793, 0.2961, 0.06793, 0.3261, 0.08793, 0.3261, 0.05793, 0.2761, 0.02793, 0.2761, 0.02793, 0.3261, 0.05793, 0.3261, 0.08793, 0.2961, 0.06793, 0.2961, 0.06793, 0.3261, 0.08793, 0.3261, 0.08793, 0.2961, 0.06793, 0.2961, 0.06793, 0.3261, 0.08793, 0.3261, 0.08793, 0.2961, 0.06793, 0.2961, 0.06793, 0.3261, 0.08793, 0.3261, 0.9532, 0.4204, 0.9532, 0.4004, 0.9232, 0.4004, 0.9232, 0.4204, 0.9532, 0.4204, 0.9832, 0.4204, 0.9832, 0.4004, 0.9532, 0.4004, 0.9532, 0.3891, 0.9682, 0.3691, 0.9382, 0.3691, 0.9382, 0.4404, 0.9682, 0.4404, 0.9532, 0.4204])
me_car.materials.append(mat_car_mat)
me_car.use_remesh_fix_poles = True
me_car.use_remesh_preserve_attributes = False
me_car.use_mirror_vertex_groups = False
me_car.update()
me_car.normals_split_custom_set([tuple(v) for v in zip(*[iter([-5.467e-08, 0.5592, -0.829, 0.0, 0.5592, -0.829, 1.492e-06, 0.5592, -0.829, -5.467e-08, 0.5592, -0.829, 1.492e-06, 0.5592, -0.829, 7.154e-07, 0.5592, -0.829, -5.467e-08, 0.5592, -0.829, 7.154e-07, 0.5592, -0.829, -3.008e-07, 0.5592, -0.829, 0.0, 0.9992, -0.03878, 0.0, 0.9992, -0.03878, 0.0, 0.9992, -0.03878, -2.134e-07, 0.9997, 0.02496, 0.004366, 0.9996, 0.02889, 0.003669, 0.9996, 0.02856, 0.09047, 0.6902, 0.7179, 0.09047, 0.6902, 0.7179, 0.09047, 0.6902, 0.7179, 0.0141, 0.9931, 0.1161, 0.005623, 0.994, 0.1097, 0.0062, 0.9939, 0.1101, 0.0062, 0.9939, 0.1101, 0.01468, 0.9931, 0.1165, 0.0141, 0.9931, 0.1161, -4.66e-07, -0.3663, -0.9305, 0.0, -0.3663, -0.9305, 0.0, -0.3663, -0.9305, 0.0, -0.3663, -0.9305, -4.752e-07, -0.3663, -0.9305, -4.66e-07, -0.3663, -0.9305, 0.06065, -0.08774, 0.9943, 0.06065, -0.08774, 0.9943, 0.06065, -0.08774, 0.9943, 0.1031, -0.1435, 0.9843, 0.1031, -0.1435, 0.9843, 0.1031, -0.1435, 0.9843, 0.9663, 0.2575, 0.005198, 0.9663, 0.2575, 0.005198, 0.9663, 0.2575, 0.005198, 0.967, 0.2543, -0.01347, 0.967, 0.2543, -0.01347, 0.967, 0.2543, -0.01347, 0.9796, 0.1955, -0.04642, 0.9796, 0.1955, -0.046, 0.9797, 0.1955, -0.04489, 0.9858, 0.1562, 0.0624, 0.9858, 0.1562, 0.0624, 0.9858, 0.1562, 0.0624, 0.9025, -0.1308, 0.4103, 0.9025, -0.1308, 0.4103, 0.9025, -0.1308, 0.4103, 0.9741, 0.2248, -0.02425, 0.974, 0.2248, -0.02606, 0.9741, 0.2248, -0.02444, 0.9994, -0.03388, -0.005319, 0.9995, -0.03144, -0.0006324, 0.9995, -0.0319, -0.001512, 0.9833, -0.1676, -0.07158, 0.9833, -0.1676, -0.07158, 0.9833, -0.1676, -0.07158, 0.9937, 0.09925, -0.05191, 0.9937, 0.09925, -0.05191, 0.9937, 0.09925, -0.05191, 0.1058, -0.7894, 0.6047, 0.1058, -0.7894, 0.6047, 0.1058, -0.7894, 0.6047, 0.9132, -0.06781, -0.4017, 0.9132, -0.06781, -0.4017, 0.9132, -0.06781, -0.4017, 0.9896, 0.07445, 0.1228, 0.9896, 0.07445, 0.1228, 0.9896, 0.07445, 0.1228, 0.9993, -0.02762, -0.0232, 0.9994, -0.02651, -0.02257, 0.9991, -0.03334, -0.02645, 0.003669, 0.9996, 0.02856, 0.0, 0.9996, 0.02678, -2.134e-07, 0.9997, 0.02496, 0.9941, -0.042, 0.0999, 0.9944, -0.04011, 0.09822, 0.9945, -0.03908, 0.09731, 0.101, -0.9946, -0.02289, 0.101, -0.9946, -0.02289, 0.101, -0.9946, -0.02289, 0.04171, -0.7985, -0.6006, 0.04229, -0.7993, -0.5995, 0.04214, -0.7991, -0.5997, -0.06518, -0.3117, 0.9479, -0.06518, -0.3117, 0.9479, -0.06518, -0.3117, 0.9479, 0.0662, -0.2948, -0.9533, 0.0662, -0.2948, -0.9533, 0.0662, -0.2948, -0.9533, 0.08772, -0.3444, 0.9347, 0.08772, -0.3444, 0.9347, 0.08772, -0.3444, 0.9347, 0.05288, -0.7937, -0.606, 0.05855, -0.7988, -0.5987, 0.0574, -0.7978, -0.6002, 0.1039, -0.7549, 0.6475, 0.1039, -0.7549, 0.6475, 0.1039, -0.7549, 0.6475, -0.07558, -0.3306, 0.9408, -0.07558, -0.3306, 0.9408, -0.07558, -0.3306, 0.9408, 0.9761, 0.2117, -0.04866, 0.9764, 0.21, -0.04977, 0.9762, 0.211, -0.0491, -0.008407, -0.3656, -0.9307, -0.008407, -0.3656, -0.9307, -0.008407, -0.3656, -0.9307, 0.002282, -0.9998, -0.01742, 0.002283, -0.9998, -0.01742, 0.002283, -0.9998, -0.01741, 0.9944, -0.04011, 0.09822, 0.9946, -0.03831, 0.09663, 0.9945, -0.03908, 0.09731, 0.1101, 0.6763, 0.7284, 0.1101, 0.6763, 0.7284, 0.1101, 0.6763, 0.7284, 0.9797, 0.1955, -0.04338, 0.9797, 0.1955, -0.04489, 0.9796, 0.1955, -0.046, 0.9934, 0.05909, 0.09875, 0.9934, 0.05909, 0.09875, 0.9934, 0.05909, 0.09875, 0.9749, 0.2184, -0.04408, 0.9761, 0.2117, -0.04866, 0.9762, 0.211, -0.0491, 0.0285, -0.4503, 0.8924, 0.0285, -0.4503, 0.8924, 0.0285, -0.4503, 0.8924, 0.0877, -0.1098, -0.9901, 0.0877, -0.1098, -0.9901, 0.0877, -0.1098, -0.9901, 0.4886, -0.6635, 0.5666, 0.4886, -0.6635, 0.5666, 0.4886, -0.6635, 0.5666, 0.9843, 0.1714, -0.04294, 0.9843, 0.1714, -0.04294, 0.9843, 0.1714, -0.04294, 0.9572, 0.2888, 0.01956, 0.9572, 0.2888, 0.01956, 0.9572, 0.2888, 0.01956, 0.002283, -0.9998, -0.01741, 0.002246, -0.9999, -0.01701, 0.002282, -0.9998, -0.01742, 0.9862, 0.05085, -0.1578, 0.9862, 0.05085, -0.1578, 0.9862, 0.05085, -0.1578, 0.1114, -0.8205, 0.5607, 0.1114, -0.8205, 0.5607, 0.1114, -0.8205, 0.5607, 0.8313, -0.03975, 0.5544, 0.8313, -0.03975, 0.5544, 0.8313, -0.03975, 0.5544, -0.09258, -0.2311, -0.9685, -0.09258, -0.2311, -0.9685, -0.09258, -0.2311, -0.9685, 0.7395, 0.6729, 0.01971, 0.7395, 0.6729, 0.01971, 0.7395, 0.6729, 0.01971, 0.06797, 0.07035, -0.9952, 0.06797, 0.07035, -0.9952, 0.06797, 0.07035, -0.9952, -0.07717, 0.3009, 0.9505, -0.07717, 0.3009, 0.9505, -0.07717, 0.3009, 0.9505, 0.9826, -0.03407, -0.1828, 0.9826, -0.03407, -0.1828, 0.9826, -0.03407, -0.1828, 0.9979, -0.059, -0.02807, 0.9979, -0.059, -0.02807, 0.9979, -0.059, -0.02807, 0.04214, -0.7991, -0.5997, 0.04156, -0.7983, -0.6009, 0.04171, -0.7985, -0.6006, 0.7956, 0.06634, 0.6022, 0.7944, 0.06927, 0.6034, 0.7959, 0.0656, 0.6019, 0.06774, -0.3009, -0.9512, 0.06698, -0.3069, -0.9494, 0.06769, -0.3034, -0.9505, -0.03853, -0.8206, 0.5703, -0.03853, -0.8206, 0.5703, -0.03853, -0.8205, 0.5703, 0.991, 0.1324, 0.01735, 0.991, 0.1324, 0.01735, 0.991, 0.1324, 0.01735, 0.101, -0.9946, -0.02289, 0.101, -0.9946, -0.02289, 0.101, -0.9946, -0.02289, 0.9861, 0.1578, -0.05122, 0.9861, 0.1578, -0.05122, 0.9861, 0.1578, -0.05122, 0.9928, 0.1161, 0.02894, 0.9928, 0.1161, 0.02894, 0.9928, 0.1161, 0.02894, -0.03853, -0.8205, 0.5703, -0.03853, -0.8205, 0.5703, -0.03853, -0.8206, 0.5703, 0.9407, 0.3073, -0.144, 0.9407, 0.3073, -0.144, 0.9407, 0.3073, -0.144, 0.1206, -0.8089, 0.5755, 0.1206, -0.8089, 0.5755, 0.1206, -0.8089, 0.5755, 0.9659, 0.2585, 0.01283, 0.9659, 0.2585, 0.01283, 0.9659, 0.2585, 0.01283, 0.0574, -0.7978, -0.6002, 0.05192, -0.7928, -0.6072, 0.05288, -0.7937, -0.606, 0.0, 0.9992, -0.03878, 0.0, 0.9992, -0.03878, 0.0, 0.9992, -0.03878, 0.974, 0.2249, -0.02631, 0.9741, 0.2248, -0.02444, 0.974, 0.2248, -0.02606, 0.9991, -0.03334, -0.02645, 0.9991, -0.03394, -0.0268, 0.9993, -0.02762, -0.0232, -0.0404, 0.4154, 0.9087, -0.0404, 0.4154, 0.9087, -0.0404, 0.4154, 0.9087, 0.8566, -0.09927, 0.5063, 0.8566, -0.09927, 0.5063, 0.8566, -0.09927, 0.5063, 0.9732, -0.2277, 0.03327, 0.9732, -0.2277, 0.03327, 0.9732, -0.2277, 0.03327, 0.957, -0.2765, 0.08764, 0.957, -0.2765, 0.08764, 0.957, -0.2765, 0.08764, 0.08996, 0.2912, 0.9524, 0.08996, 0.2912, 0.9524, 0.08996, 0.2912, 0.9524, 1.0, 0.0, 0.0, 1.0, 0.0, 0.0, 1.0, 0.0, 0.0, 0.06589, -0.3028, -0.9508, 0.06769, -0.3034, -0.9505, 0.06698, -0.3069, -0.9494, 0.8276, -0.3815, -0.4118, 0.8276, -0.3815, -0.4118, 0.8276, -0.3815, -0.4118, 0.06698, -0.3069, -0.9494, 0.06539, -0.3003, -0.9516, 0.06589, -0.3028, -0.9508, 0.7956, 0.06634, 0.6022, 0.794, 0.07022, 0.6038, 0.7944, 0.06927, 0.6034, 0.09316, 0.3164, 0.9441, 0.09316, 0.3164, 0.9441, 0.09316, 0.3164, 0.9441, 0.961, 0.2734, -0.04097, 0.961, 0.2734, -0.04097, 0.961, 0.2734, -0.04097, 0.9995, -0.0319, -0.001512, 0.9994, -0.03431, -0.006152, 0.9994, -0.03388, -0.005319, 0.8185, -0.5261, 0.2307, 0.8185, -0.5261, 0.2307, 0.8185, -0.5261, 0.2307, 0.002232, -0.9998, -0.0173, 0.002282, -0.9998, -0.01742, 0.002246, -0.9999, -0.01701, 0.9793, 0.1919, 0.0649, 0.9793, 0.1919, 0.0649, 0.9793, 0.1919, 0.0649, 0.002246, -0.9999, -0.01701, 0.002231, -0.9998, -0.01731, 0.002232, -0.9998, -0.0173, 0.9997, -0.02169, -0.008126, 0.9997, -0.02169, -0.008126, 0.9997, -0.02169, -0.008126, 0.9954, 0.0849, -0.04329, 0.9954, 0.0849, -0.04329, 0.9954, 0.0849, -0.04329, 0.98, -0.182, -0.08026, 0.98, -0.182, -0.08026, 0.98, -0.182, -0.08026, -5.467e-08, 0.5592, -0.829, -8.95e-07, 0.5592, -0.829, 0.0, 0.5592, -0.829, -5.467e-08, 0.5592, -0.829, -8.104e-07, 0.5592, -0.829, -8.95e-07, 0.5592, -0.829, -5.467e-08, 0.5592, -0.829, -3.008e-07, 0.5592, -0.829, -8.104e-07, 0.5592, -0.829, 0.0, 0.9992, -0.03878, 0.0, 0.9992, -0.03878, 0.0, 0.9992, -0.03878, -2.134e-07, 0.9997, 0.02496, -0.003669, 0.9996, 0.02856, -0.004366, 0.9996, 0.02889, -0.09047, 0.6902, 0.7179, -0.09047, 0.6902, 0.7179, -0.09047, 0.6902, 0.7179, -0.0141, 0.9931, 0.1161, -0.006201, 0.9939, 0.1101, -0.005623, 0.994, 0.1097, -0.006201, 0.9939, 0.1101, -0.0141, 0.9931, 0.1161, -0.01468, 0.9931, 0.1165, -4.66e-07, -0.3663, -0.9305, -9.067e-07, -0.3663, -0.9305, -8.897e-07, -0.3663, -0.9305, -9.067e-07, -0.3663, -0.9305, -4.66e-07, -0.3663, -0.9305, -4.752e-07, -0.3663, -0.9305, -0.06065, -0.08774, 0.9943, -0.06065, -0.08774, 0.9943, -0.06065, -0.08774, 0.9943, -0.1031, -0.1435, 0.9843, -0.1031, -0.1435, 0.9843, -0.1031, -0.1435, 0.9843, -0.9663, 0.2575, 0.005198, -0.9663, 0.2575, 0.005198, -0.9663, 0.2575, 0.005198, -0.967, 0.2543, -0.01347, -0.967, 0.2543, -0.01347, -0.967, 0.2543, -0.01347, -0.9796, 0.1955, -0.04642, -0.9797, 0.1955, -0.04489, -0.9796, 0.1955, -0.046, -0.9858, 0.1562, 0.0624, -0.9858, 0.1562, 0.0624, -0.9858, 0.1562, 0.0624, -0.9025, -0.1308, 0.4103, -0.9025, -0.1308, 0.4103, -0.9025, -0.1308, 0.4103, -0.9741, 0.2248, -0.02425, -0.9741, 0.2248, -0.02444, -0.974, 0.2249, -0.02625, -0.9994, -0.03388, -0.005319, -0.9995, -0.0319, -0.001512, -0.9995, -0.03144, -0.0006324, -0.9833, -0.1676, -0.07158, -0.9833, -0.1676, -0.07158, -0.9833, -0.1676, -0.07158, -0.9937, 0.09925, -0.05191, -0.9937, 0.09925, -0.05191, -0.9937, 0.09925, -0.05191, -0.1058, -0.7894, 0.6047, -0.1058, -0.7894, 0.6047, -0.1058, -0.7894, 0.6047, -0.9132, -0.06781, -0.4017, -0.9132, -0.06781, -0.4017, -0.9132, -0.06781, -0.4017, -0.9896, 0.07445, 0.1228, -0.9896, 0.07445, 0.1228, -0.9896, 0.07445, 0.1228, -0.9993, -0.02762, -0.0232, -0.9991, -0.03334, -0.02645, -0.9994, -0.02651, -0.02257, -0.003669, 0.9996, 0.02856, -2.134e-07, 0.9997, 0.02496, 0.0, 0.9996, 0.02678, -0.9941, -0.042, 0.0999, -0.9945, -0.03905, 0.09728, -0.9944, -0.0401, 0.09822, -0.101, -0.9946, -0.02289, -0.101, -0.9946, -0.02289, -0.101, -0.9946, -0.02289, -0.04171, -0.7985, -0.6006, -0.04214, -0.7991, -0.5997, -0.04229, -0.7993, -0.5995, 0.06518, -0.3117, 0.9479, 0.06518, -0.3117, 0.9479, 0.06518, -0.3117, 0.9479, -0.0675, -0.2971, -0.9525, -0.06655, -0.2962, -0.9528, -0.0662, -0.2948, -0.9533, -0.08772, -0.3444, 0.9347, -0.08772, -0.3444, 0.9347, -0.08772, -0.3444, 0.9347, -0.05288, -0.7937, -0.606, -0.0574, -0.7978, -0.6002, -0.05855, -0.7988, -0.5987, -0.1039, -0.7549, 0.6475, -0.1039, -0.7549, 0.6475, -0.1039, -0.7549, 0.6475, 0.07558, -0.3306, 0.9408, 0.07558, -0.3306, 0.9408, 0.07558, -0.3306, 0.9408, -0.9761, 0.2117, -0.04866, -0.9763, 0.211, -0.04913, -0.9764, 0.21, -0.04978, 0.008406, -0.3656, -0.9307, 0.008406, -0.3656, -0.9307, 0.008406, -0.3656, -0.9307, -0.00226, -0.9999, -0.01709, -0.002283, -0.9998, -0.01742, -0.002283, -0.9998, -0.01742, -0.9944, -0.0401, 0.09822, -0.9945, -0.03905, 0.09728, -0.9946, -0.03831, 0.09663, -0.1101, 0.6763, 0.7284, -0.1101, 0.6763, 0.7284, -0.1101, 0.6763, 0.7284, -0.9797, 0.1955, -0.04338, -0.9796, 0.1955, -0.046, -0.9797, 0.1955, -0.04489, -0.9934, 0.05909, 0.09874, -0.9934, 0.05909, 0.09874, -0.9934, 0.05909, 0.09874, -0.9749, 0.2184, -0.04408, -0.9763, 0.211, -0.04913, -0.9761, 0.2117, -0.04866, -0.0285, -0.4503, 0.8924, -0.0285, -0.4503, 0.8924, -0.0285, -0.4503, 0.8924, -0.0877, -0.1098, -0.9901, -0.0877, -0.1098, -0.9901, -0.0877, -0.1098, -0.9901, -0.4887, -0.6635, 0.5666, -0.4887, -0.6635, 0.5666, -0.4887, -0.6635, 0.5666, -0.9843, 0.1714, -0.04294, -0.9843, 0.1714, -0.04294, -0.9843, 0.1714, -0.04294, -0.9572, 0.2888, 0.01956, -0.9572, 0.2888, 0.01956, -0.9572, 0.2888, 0.01956, -0.002283, -0.9998, -0.01742, -0.00226, -0.9999, -0.01709, -0.002256, -0.9998, -0.01735, -0.9862, 0.05084, -0.1578, -0.9862, 0.05084, -0.1578, -0.9862, 0.05084, -0.1578, -0.1114, -0.8205, 0.5607, -0.1114, -0.8205, 0.5607, -0.1114, -0.8205, 0.5607, -0.8313, -0.03975, 0.5544, -0.8313, -0.03975, 0.5544, -0.8313, -0.03975, 0.5544, 0.09258, -0.2311, -0.9685, 0.09258, -0.2311, -0.9685, 0.09258, -0.2311, -0.9685, -0.7395, 0.6729, 0.01971, -0.7395, 0.6729, 0.01971, -0.7395, 0.6729, 0.01971, -0.06797, 0.07035, -0.9952, -0.06797, 0.07035, -0.9952, -0.06797, 0.07035, -0.9952, 0.07717, 0.3009, 0.9505, 0.07717, 0.3009, 0.9505, 0.07717, 0.3009, 0.9505, -0.9826, -0.03407, -0.1828, -0.9826, -0.03407, -0.1828, -0.9826, -0.03407, -0.1828, -0.9979, -0.059, -0.02806, -0.9979, -0.059, -0.02806, -0.9979, -0.059, -0.02806, -0.04214, -0.7991, -0.5997, -0.04171, -0.7985, -0.6006, -0.04156, -0.7983, -0.6009, -0.7956, 0.06633, 0.6022, -0.7959, 0.06559, 0.6019, -0.7944, 0.06926, 0.6034, -0.06655, -0.2962, -0.9528, -0.0675, -0.2971, -0.9525, -0.06698, -0.3069, -0.9494, 0.03853, -0.8206, 0.5703, 0.03853, -0.8206, 0.5703, 0.03853, -0.8206, 0.5703, -0.991, 0.1324, 0.01735, -0.991, 0.1324, 0.01735, -0.991, 0.1324, 0.01735, -0.101, -0.9946, -0.02289, -0.101, -0.9946, -0.02289, -0.101, -0.9946, -0.02289, -0.9861, 0.1578, -0.05122, -0.9861, 0.1578, -0.05122, -0.9861, 0.1578, -0.05122, -0.9928, 0.1161, 0.02895, -0.9928, 0.1161, 0.02895, -0.9928, 0.1161, 0.02895, 0.03853, -0.8206, 0.5703, 0.03853, -0.8206, 0.5703, 0.03853, -0.8206, 0.5703, -0.9407, 0.3073, -0.144, -0.9407, 0.3073, -0.144, -0.9407, 0.3073, -0.144, -0.1206, -0.8089, 0.5755, -0.1206, -0.8089, 0.5755, -0.1206, -0.8089, 0.5755, -0.9659, 0.2586, 0.01284, -0.9659, 0.2586, 0.01284, -0.9659, 0.2586, 0.01284, -0.0574, -0.7978, -0.6002, -0.05288, -0.7937, -0.606, -0.05192, -0.7928, -0.6072, 0.0, 0.9992, -0.03878, 0.0, 0.9992, -0.03878, 0.0, 0.9992, -0.03878, -0.974, 0.2249, -0.02631, -0.974, 0.2249, -0.02625, -0.9741, 0.2248, -0.02444, -0.9991, -0.03334, -0.02645, -0.9993, -0.02762, -0.0232, -0.9991, -0.03394, -0.0268, 0.0404, 0.4154, 0.9087, 0.0404, 0.4154, 0.9087, 0.0404, 0.4154, 0.9087, -0.8566, -0.09927, 0.5063, -0.8566, -0.09927, 0.5063, -0.8566, -0.09927, 0.5063, -0.9732, -0.2277, 0.03328, -0.9732, -0.2277, 0.03328, -0.9732, -0.2277, 0.03328, -0.957, -0.2765, 0.08764, -0.957, -0.2765, 0.08764, -0.957, -0.2765, 0.08764, -0.08996, 0.2912, 0.9524, -0.08996, 0.2912, 0.9524, -0.08996, 0.2912, 0.9524, -1.0, -4.381e-06, 0.0, -1.0, -4.381e-06, 0.0, -1.0, -4.381e-06, 0.0, -0.06589, -0.3028, -0.9508, -0.06698, -0.3069, -0.9494, -0.0675, -0.2971, -0.9525, -0.8276, -0.3815, -0.4118, -0.8276, -0.3815, -0.4118, -0.8276, -0.3815, -0.4118, -0.06698, -0.3069, -0.9494, -0.06589, -0.3028, -0.9508, -0.06539, -0.3003, -0.9516, -0.7956, 0.06633, 0.6022, -0.7944, 0.06926, 0.6034, -0.794, 0.07021, 0.6038, -0.09316, 0.3164, 0.944, -0.09316, 0.3164, 0.944, -0.09316, 0.3164, 0.944, -0.961, 0.2734, -0.04097, -0.961, 0.2734, -0.04097, -0.961, 0.2734, -0.04097, -0.9995, -0.0319, -0.001512, -0.9994, -0.03388, -0.005319, -0.9994, -0.03431, -0.006152, -0.8185, -0.5261, 0.2307, -0.8185, -0.5261, 0.2307, -0.8185, -0.5261, 0.2307, -0.002239, -0.9999, -0.01683, -0.002256, -0.9998, -0.01735, -0.00226, -0.9999, -0.01709, -0.9793, 0.1919, 0.0649, -0.9793, 0.1919, 0.0649, -0.9793, 0.1919, 0.0649, -0.002256, -0.9998, -0.01735, -0.002239, -0.9999, -0.01683, -0.002231, -0.9998, -0.01731, -0.9997, -0.02169, -0.008124, -0.9997, -0.02169, -0.008124, -0.9997, -0.02169, -0.008124, -0.9954, 0.0849, -0.04329, -0.9954, 0.0849, -0.04329, -0.9954, 0.0849, -0.04329, -0.98, -0.182, -0.08026, -0.98, -0.182, -0.08026, -0.98, -0.182, -0.08026, -0.8228, -1.877e-06, 0.5684, -0.8228, -1.877e-06, 0.5684, -0.8228, -1.877e-06, 0.5684, -0.8228, -1.877e-06, 0.5684, 0.8228, 0.0, 0.5684, 0.8228, 0.0, 0.5684, 0.8228, 0.0, 0.5684, 0.8228, 0.0, 0.5684, 0.0, -1.0, -3.039e-07, 0.0, -1.0, -3.039e-07, 0.0, -1.0, -1.267e-07, 0.0, -1.0, -1.267e-07, 0.0, -1.0, -1.267e-07, 0.0, -1.0, -1.267e-07, 0.0, -1.0, 5.049e-08, 0.0, -1.0, 5.049e-08, 0.06647, 0.0, -0.9978, 0.06647, 0.0, -0.9978, 0.06647, 0.0, -0.9978, 0.06647, 0.0, -0.9978, -0.06647, 0.0, -0.9978, -0.06647, 0.0, -0.9978, -0.06647, 0.0, -0.9978, -0.06647, 0.0, -0.9978, 0.0, 1.0, 4.448e-07, 0.0, 1.0, 4.448e-07, 0.0, 1.0, 2.729e-07, 0.0, 1.0, 2.729e-07, 0.0, 1.0, 2.729e-07, 0.0, 1.0, 2.729e-07, 0.0, 1.0, 1.01e-07, 0.0, 1.0, 1.01e-07, -0.07266, -4.245e-06, 0.9974, -0.07266, -4.245e-06, 0.9974, -0.07266, -4.245e-06, 0.9974, -0.07266, -4.245e-06, 0.9974, 0.07267, 0.0, 0.9974, 0.07267, 0.0, 0.9974, 0.07267, 0.0, 0.9974, 0.07267, 0.0, 0.9974, -0.9162, -0.1546, -0.3697, -0.9162, -0.1546, -0.3697, -0.9162, -0.1546, -0.3697, -0.9162, -0.1546, -0.3697, 0.9162, -0.1546, -0.3697, 0.9162, -0.1546, -0.3697, 0.9162, -0.1546, -0.3697, 0.9162, -0.1546, -0.3697, 0.0, -1.0, -6.276e-09, 0.0, -1.0, -6.276e-09, 0.0, -1.0, -6.276e-09, 0.0, -1.0, -6.276e-09, 0.0, -0.3857, -0.9226, 0.0, -0.3857, -0.9226, 0.0, -0.3857, -0.9226, 0.0, -0.3857, -0.9226, 0.0, 1.0, -3.138e-07, 0.0, 1.0, -3.138e-07, 0.0, 1.0, -3.138e-07, 0.0, 1.0, -3.138e-07, 0.0, 0.3857, 0.9226, 0.0, 0.3857, 0.9226, 0.0, 0.3857, 0.9226, 0.0, 0.3857, 0.9226, 7.309e-06, -1.0, -0.007928, 5.907e-06, -1.0, -0.007934, -1.251e-06, -1.0, -0.007927, -1.978e-06, -1.0, -0.007904, -1.978e-06, -1.0, -0.007904, -1.251e-06, -1.0, -0.007927, 1.69e-05, -1.0, -0.007933, 7.572e-06, -1.0, -0.007923, -1.39e-05, -1.0, -0.007921, 7.572e-06, -1.0, -0.007923, 1.69e-05, -1.0, -0.007933, -1.651e-05, -1.0, -0.007925, 1.69e-05, -1.0, -0.007933, 4.835e-06, -1.0, -0.007926, -1.651e-05, -1.0, -0.007925, -1.651e-05, -1.0, -0.007925, 0.0001206, -1.0, -0.007915, -1.39e-05, -1.0, -0.007921, -1.39e-05, -1.0, -0.007921, -8.798e-06, -1.0, -0.00792, 7.572e-06, -1.0, -0.007923, 9.06e-06, -1.0, -0.007921, -1.978e-06, -1.0, -0.007904, 7.572e-06, -1.0, -0.007923, -7.082e-06, -1.0, -0.007921, -7.828e-07, -1.0, -0.007915, -7.082e-06, -1.0, -0.007921, 7.572e-06, -1.0, -0.007923, 4.472e-06, -1.0, -0.007919, 4.472e-06, -1.0, -0.007919, -2.69e-06, -1.0, -0.00791, -7.828e-07, -1.0, -0.007915, -1.823e-05, -1.0, -0.007902, -7.082e-06, -1.0, -0.007921, -7.828e-07, -1.0, -0.007915, -1.836e-05, -1.0, -0.0079, 1.652e-05, -1.0, -0.007924, 9.06e-06, -1.0, -0.007921, -7.082e-06, -1.0, -0.007921, 1.391e-05, -1.0, -0.007922, -7.082e-06, -1.0, -0.007921, 8.605e-06, -1.0, -0.007923, 1.391e-05, -1.0, -0.007922, 1.391e-05, -1.0, -0.007922, -4.084e-07, -1.0, -0.007915, 1.652e-05, -1.0, -0.007924, 1.652e-05, -1.0, -0.007924, -4.085e-06, -1.0, -0.007917, 9.06e-06, -1.0, -0.007921, -1.978e-06, -1.0, -0.007904, 9.06e-06, -1.0, -0.007921, -2.179e-06, -1.0, -0.007916, -8.46e-06, -1.0, -0.007921, -2.179e-06, -1.0, -0.007916, 1.101e-05, -1.0, -0.007924, -8.46e-06, -1.0, -0.007921, -8.46e-06, -1.0, -0.007921, 3.046e-07, -1.0, -0.007914, -1.978e-06, -1.0, -0.007904, 9.942e-08, -1.0, -0.007914, 7.309e-06, -1.0, -0.007928, -1.978e-06, -1.0, -0.007904, 0.9217, -0.2676, -0.2807, 0.9217, -0.2676, -0.2807, 0.9217, -0.2676, -0.2807, 0.9217, -0.2676, -0.2807, 0.2394, -0.9682, -0.07288, 0.2394, -0.9682, -0.07288, 0.2394, -0.9682, -0.07288, 0.2394, -0.9682, -0.07288, -0.6642, -0.7197, 0.2022, -0.6642, -0.7197, 0.2022, -0.6642, -0.7197, 0.2022, -0.6642, -0.7197, 0.2022, -0.9217, 0.2676, 0.2806, -0.9217, 0.2676, 0.2806, -0.9217, 0.2676, 0.2806, -0.9217, 0.2676, 0.2806, -0.2394, 0.9682, 0.07288, -0.2394, 0.9682, 0.07288, -0.2394, 0.9682, 0.07288, -0.2394, 0.9682, 0.07288, 0.6642, 0.7197, -0.2022, 0.6642, 0.7197, -0.2022, 0.6642, 0.7197, -0.2022, 0.6642, 0.7197, -0.2022, 0.271, -2.811e-06, 0.9626, 0.271, -3.706e-06, 0.9626, 0.271, -4.368e-06, 0.9626, 0.271, -3.487e-06, 0.9626, 0.271, -4.368e-06, 0.9626, 0.271, -6.437e-06, 0.9626, 0.271, -3.487e-06, 0.9626, 0.271, 0.0, 0.9626, 0.271, -2.811e-06, 0.9626, 0.271, -3.487e-06, 0.9626, -0.271, 3.222e-06, -0.9626, -0.271, 3.121e-06, -0.9626, -0.271, 3.523e-06, -0.9626, -0.271, 3.597e-06, -0.9626, -0.271, 3.523e-06, -0.9626, -0.271, 4.681e-06, -0.9626, -0.271, 3.597e-06, -0.9626, -0.271, 3.511e-06, -0.9626, -0.271, 3.222e-06, -0.9626, -0.271, 3.597e-06, -0.9626, -0.5916, -0.2908, -0.752, -0.5916, -0.2908, -0.752, -0.5916, -0.2908, -0.752, -0.5916, -0.2908, -0.752, 0.6441, 0.3166, 0.6963, 0.6441, 0.3166, 0.6963, 0.6441, 0.3166, 0.6963, 0.6441, 0.3166, 0.6963, 0.6905, -0.7233, 0.0, 0.6905, -0.7233, 0.0, 0.6905, -0.7233, 0.0, -0.7005, 0.7136, 0.0, -0.7005, 0.7136, 0.0, -0.7005, 0.7136, 0.0, 0.0, 0.9205, 0.3907, 0.0, 0.9205, 0.3907, 0.0, 0.9205, 0.3907, 0.0, 0.9205, 0.3907, 0.0, 0.3746, 0.9272, 0.0, 0.3746, 0.9272, 0.0, 0.3746, 0.9272, 0.0, 0.3746, 0.9272, 0.0, -0.3907, 0.9205, 0.0, -0.3907, 0.9205, 0.0, -0.3907, 0.9205, 0.0, -0.3907, 0.9205, 0.0, -0.9272, 0.3746, 0.0, -0.9272, 0.3746, 0.0, -0.9272, 0.3746, 0.0, -0.9272, 0.3746, -6.206e-07, -0.9205, -0.3907, -6.206e-07, -0.9205, -0.3907, -6.206e-07, -0.9205, -0.3907, -6.206e-07, -0.9205, -0.3907, -1.862e-06, -0.3746, -0.9272, -1.862e-06, -0.3746, -0.9272, -1.862e-06, -0.3746, -0.9272, -1.862e-06, -0.3746, -0.9272, 0.0, 0.3907, -0.9205, 0.0, 0.3907, -0.9205, 0.0, 0.3907, -0.9205, 0.0, 0.3907, -0.9205, 0.0, 0.9272, -0.3746, 0.0, 0.9272, -0.3746, 0.0, 0.9272, -0.3746, 0.0, 0.9272, -0.3746, -1.0, 8.563e-07, -8.293e-07, -1.0, 6.97e-08, 0.0, -1.0, -2.385e-08, 0.0, -1.0, 7.823e-07, -8.293e-07, -1.0, -9.783e-08, 0.0, -1.0, 7.823e-07, -8.293e-07, -1.0, -2.385e-08, 0.0, -1.0, -1.174e-07, 0.0, -1.0, -9.783e-08, 0.0, -1.0, 0.0, 0.0, -1.0, 7.823e-07, -8.293e-07, -1.0, 4.79e-06, -4.977e-06, -1.0, 8.563e-07, -8.293e-07, -1.0, 7.823e-07, -8.293e-07, 1.0, -3.239e-08, 0.0, 1.0, 2.348e-07, 0.0, 1.0, 5.87e-08, 0.0, 1.0, -1.889e-07, 0.0, 1.0, -9.783e-08, 0.0, 1.0, -1.889e-07, 0.0, 1.0, 5.87e-08, 0.0, 1.0, -1.174e-07, 0.0, 1.0, -9.783e-08, 0.0, 1.0, 0.0, 0.0, 1.0, -1.889e-07, 0.0, 1.0, -1.368e-06, 0.0, 1.0, -3.239e-08, 0.0, 1.0, -1.889e-07, 0.0, -6.206e-07, 0.3907, 0.9205, -6.206e-07, 0.3907, 0.9205, -6.206e-07, 0.3907, 0.9205, -6.206e-07, 0.3907, 0.9205, 0.0, -0.3746, 0.9272, 0.0, -0.3746, 0.9272, 0.0, -0.3746, 0.9272, 0.0, -0.3746, 0.9272, 0.0, -0.9205, 0.3907, 0.0, -0.9205, 0.3907, 0.0, -0.9205, 0.3907, 0.0, -0.9205, 0.3907, 0.0, -0.9272, -0.3746, 0.0, -0.9272, -0.3746, 0.0, -0.9272, -0.3746, 0.0, -0.9272, -0.3746, 0.0, -0.3907, -0.9205, 0.0, -0.3907, -0.9205, 0.0, -0.3907, -0.9205, 0.0, -0.3907, -0.9205, -1.241e-06, 0.3746, -0.9272, -1.241e-06, 0.3746, -0.9272, -1.241e-06, 0.3746, -0.9272, -1.241e-06, 0.3746, -0.9272, -6.206e-07, 0.9205, -0.3907, -6.206e-07, 0.9205, -0.3907, -6.206e-07, 0.9205, -0.3907, -6.206e-07, 0.9205, -0.3907, -1.707e-06, 0.9272, 0.3746, -1.707e-06, 0.9272, 0.3746, -1.707e-06, 0.9272, 0.3746, -1.707e-06, 0.9272, 0.3746, -1.0, 0.0, 0.0, -1.0, 0.0, 0.0, -1.0, -5.87e-08, 0.0, -1.0, -3.913e-08, 0.0, -1.0, -9.783e-08, 0.0, -1.0, -3.913e-08, 0.0, -1.0, -5.87e-08, 0.0, -1.0, -1.174e-07, 0.0, -1.0, -9.783e-08, 0.0, -1.0, 0.0, 0.0, -1.0, -3.913e-08, 0.0, -1.0, 0.0, 0.0, -1.0, 0.0, 0.0, -1.0, -3.913e-08, 0.0, 1.0, 9.172e-08, 0.0, 1.0, 1.101e-07, 0.0, 1.0, 1.137e-07, 0.0, 1.0, -3.821e-08, 0.0, 1.0, -1.62e-08, 0.0, 1.0, -3.821e-08, 0.0, 1.0, 1.137e-07, 0.0, 1.0, 1.174e-07, 0.0, 1.0, -1.62e-08, 0.0, 1.0, -6.842e-07, 0.0, 1.0, -3.821e-08, 0.0, 1.0, 0.0, 0.0, 1.0, 9.172e-08, 0.0, 1.0, -3.821e-08, 0.0, 0.0, 0.3907, 0.9205, 0.0, 0.3907, 0.9205, 0.0, 0.3907, 0.9205, 0.0, 0.3907, 0.9205, 0.0, -0.3746, 0.9272, 0.0, -0.3746, 0.9272, 0.0, -0.3746, 0.9272, 0.0, -0.3746, 0.9272, 0.0, -0.9205, 0.3907, 0.0, -0.9205, 0.3907, 0.0, -0.9205, 0.3907, 0.0, -0.9205, 0.3907, 0.0, -0.9272, -0.3746, 0.0, -0.9272, -0.3746, 0.0, -0.9272, -0.3746, 0.0, -0.9272, -0.3746, 0.0, -0.3907, -0.9205, 0.0, -0.3907, -0.9205, 0.0, -0.3907, -0.9205, 0.0, -0.3907, -0.9205, 0.0, 0.3746, -0.9272, 0.0, 0.3746, -0.9272, 0.0, 0.3746, -0.9272, 0.0, 0.3746, -0.9272, 0.0, 0.9205, -0.3907, 0.0, 0.9205, -0.3907, 0.0, 0.9205, -0.3907, 0.0, 0.9205, -0.3907, 0.0, 0.9272, 0.3746, 0.0, 0.9272, 0.3746, 0.0, 0.9272, 0.3746, 0.0, 0.9272, 0.3746, 1.0, 3.913e-08, 0.0, 1.0, 0.0, 0.0, 1.0, -1.14e-07, 0.0, 1.0, -5.533e-08, 0.0, 1.0, -1.14e-07, 0.0, 1.0, -6.842e-07, 0.0, 1.0, -5.533e-08, 0.0, 1.0, 9.783e-08, 0.0, 1.0, 3.913e-08, 0.0, 1.0, -5.533e-08, 0.0, 1.0, 1.174e-07, 0.0, 1.0, 0.0, 0.0, 1.0, 3.913e-08, 0.0, 1.0, 9.783e-08, 0.0, -1.0, -3.913e-08, 0.0, -1.0, 0.0, 0.0, -1.0, 0.0, 0.0, -1.0, -5.87e-08, 0.0, -1.0, 0.0, 0.0, -1.0, 0.0, 0.0, -1.0, -5.87e-08, 0.0, -1.0, -9.783e-08, 0.0, -1.0, -3.913e-08, 0.0, -1.0, -5.87e-08, 0.0, -1.0, -1.174e-07, 0.0, -1.0, 0.0, 0.0, -1.0, -3.913e-08, 0.0, -1.0, -9.783e-08, 0.0, 0.0, 0.9205, 0.3907, 0.0, 0.9205, 0.3907, 0.0, 0.9205, 0.3907, 0.0, 0.9205, 0.3907, 0.0, 0.3746, 0.9272, 0.0, 0.3746, 0.9272, 0.0, 0.3746, 0.9272, 0.0, 0.3746, 0.9272, 0.0, -0.3907, 0.9205, 0.0, -0.3907, 0.9205, 0.0, -0.3907, 0.9205, 0.0, -0.3907, 0.9205, 9.309e-07, -0.9272, 0.3746, 9.309e-07, -0.9272, 0.3746, 9.309e-07, -0.9272, 0.3746, 9.309e-07, -0.9272, 0.3746, -6.206e-07, -0.9205, -0.3907, -6.206e-07, -0.9205, -0.3907, -6.206e-07, -0.9205, -0.3907, -6.206e-07, -0.9205, -0.3907, 0.0, -0.3746, -0.9272, 0.0, -0.3746, -0.9272, 0.0, -0.3746, -0.9272, 0.0, -0.3746, -0.9272, 0.0, 0.3907, -0.9205, 0.0, 0.3907, -0.9205, 0.0, 0.3907, -0.9205, 0.0, 0.3907, -0.9205, 0.0, 0.9272, -0.3746, 0.0, 0.9272, -0.3746, 0.0, 0.9272, -0.3746, 0.0, 0.9272, -0.3746, 1.0, 6.646e-07, 5.718e-07, 1.0, -1.174e-07, 0.0, 1.0, 9.284e-07, -8.812e-07, 1.0, 1.046e-06, 3.587e-07, 1.0, 9.284e-07, -8.812e-07, 1.0, 6.158e-06, -5.288e-06, 1.0, 1.046e-06, 3.587e-07, 1.0, 7.82e-07, 1.812e-06, 1.0, 6.646e-07, 5.718e-07, 1.0, 1.046e-06, 3.587e-07, 1.0, 1.174e-07, 2.48e-06, 1.0, 4.105e-06, -1.529e-06, 1.0, 6.646e-07, 5.718e-07, 1.0, 7.82e-07, 1.812e-06, -1.0, 7.747e-07, -1.023e-06, -1.0, -1.644e-06, -2.07e-06, -1.0, -6.855e-07, -1.995e-06, -1.0, 1.363e-07, -9.599e-07, -1.0, -6.855e-07, -1.995e-06, -1.0, 4.105e-06, -1.619e-06, -1.0, 1.363e-07, -9.599e-07, -1.0, 1.596e-06, 1.162e-08, -1.0, 7.747e-07, -1.023e-06, -1.0, 1.363e-07, -9.599e-07, -1.0, 0.0, 0.0, -1.0, 9.579e-06, 6.971e-08, -1.0, 7.747e-07, -1.023e-06, -1.0, 1.596e-06, 1.162e-08, -3.167e-07, -1.0, 8.117e-06, -3.167e-07, -1.0, 8.117e-06, -3.167e-07, -1.0, 8.117e-06, -3.167e-07, -1.0, 8.117e-06, 3.252e-07, 1.0, -8.049e-06, 3.252e-07, 1.0, -8.049e-06, 3.252e-07, 1.0, -8.049e-06, 3.252e-07, 1.0, -8.049e-06, 0.0, -0.07436, 0.9972, 0.0, -0.07436, 0.9972, 0.0, -0.07436, 0.9972, 0.0, -0.07436, 0.9972, 1.0, 0.0, 0.0, 1.0, 0.0, 0.0, 1.0, 0.0, 0.0, 1.0, 0.0, 0.0, 0.07892, 0.08582, -0.9932, 0.07892, 0.08582, -0.9932, 0.07892, 0.08582, -0.9932, 0.07892, 0.08582, -0.9932, -1.0, 0.0, 0.0, -1.0, 0.0, 0.0, -1.0, 0.0, 0.0, -1.0, 0.0, 0.0, 3.167e-07, -1.0, 8.117e-06, 3.167e-07, -1.0, 8.117e-06, 3.167e-07, -1.0, 8.117e-06, 3.167e-07, -1.0, 8.117e-06, -3.252e-07, 1.0, -8.049e-06, -3.252e-07, 1.0, -8.049e-06, -3.252e-07, 1.0, -8.049e-06, -3.252e-07, 1.0, -8.049e-06, 0.0, -0.07436, 0.9972, 0.0, -0.07436, 0.9972, 0.0, -0.07436, 0.9972, 0.0, -0.07436, 0.9972, -1.0, 2.726e-08, 0.0, -1.0, 2.726e-08, 0.0, -1.0, 2.726e-08, 0.0, -1.0, 2.726e-08, 0.0, -0.07892, 0.08582, -0.9932, -0.07892, 0.08582, -0.9932, -0.07892, 0.08582, -0.9932, -0.07892, 0.08582, -0.9932, 1.0, -5.103e-08, 0.0, 1.0, -5.103e-08, 0.0, 1.0, -5.103e-08, 0.0, 1.0, -5.103e-08, 0.0, -3.167e-07, -1.0, -7.838e-06, -3.167e-07, -1.0, -7.838e-06, -3.167e-07, -1.0, -7.838e-06, -3.167e-07, -1.0, -7.838e-06, 3.252e-07, 1.0, 8.623e-06, 3.252e-07, 1.0, 8.623e-06, 3.252e-07, 1.0, 8.623e-06, 3.252e-07, 1.0, 8.623e-06, 0.0, -0.3484, -0.9373, 0.0, -0.3484, -0.9373, 0.0, -0.3484, -0.9373, 0.0, -0.3484, -0.9373, 1.0, 0.0, 0.0, 1.0, 0.0, 0.0, 1.0, 0.0, 0.0, 1.0, 0.0, 0.0, 0.07399, 0.3571, 0.9311, 0.07399, 0.3571, 0.9311, 0.07399, 0.3571, 0.9311, 0.07399, 0.3571, 0.9311, -1.0, 0.0, 0.0, -1.0, 0.0, 0.0, -1.0, 0.0, 0.0, -1.0, 0.0, 0.0, 3.167e-07, -1.0, -7.838e-06, 3.167e-07, -1.0, -7.838e-06, 3.167e-07, -1.0, -7.838e-06, 3.167e-07, -1.0, -7.838e-06, -3.252e-07, 1.0, 8.623e-06, -3.252e-07, 1.0, 8.623e-06, -3.252e-07, 1.0, 8.623e-06, -3.252e-07, 1.0, 8.623e-06, 0.0, -0.3484, -0.9373, 0.0, -0.3484, -0.9373, 0.0, -0.3484, -0.9373, 0.0, -0.3484, -0.9373, -1.0, 0.0, 0.0, -1.0, 0.0, 0.0, -1.0, 0.0, 0.0, -1.0, 0.0, 0.0, -0.07399, 0.3571, 0.9311, -0.07399, 0.3571, 0.9311, -0.07399, 0.3571, 0.9311, -0.07399, 0.3571, 0.9311, 1.0, 0.0, 0.0, 1.0, 0.0, 0.0, 1.0, 0.0, 0.0, 1.0, 0.0, 0.0, -0.4525, 0.4787, -0.7524, -0.4525, 0.4787, -0.7524, -0.4525, 0.4787, -0.7524, -0.4525, 0.4787, -0.7524, 0.4477, 0.48, -0.7544, 0.4477, 0.48, -0.7544, 0.4477, 0.48, -0.7544, 0.4477, 0.48, -0.7544, 0.0, -1.0, 0.0, 0.0, -1.0, 0.0, 0.0, -1.0, 0.0, 2.939e-08, 1.0, 6.569e-06, 2.939e-08, 1.0, 6.569e-06, 2.939e-08, 1.0, 6.569e-06])] * 3)])

# ---- objects
ob_car = bpy.data.objects.new('Car', me_car)

# ---- transforms, parenting, visibility, modifiers, constraints
ob_car.location = (0.0, 0.0, 0.0)
ob_car.rotation_euler = (1.571, -0.0, 0.0)
ob_car.lineart.crease_threshold = 0.0

# ---- collection membership
scene.collection.objects.link(ob_car)

# ---- scene / render settings (as saved in the file)
scene.frame_start = 1; scene.frame_end = 250; scene.frame_set(1)
scene.render.engine = 'BLENDER_EEVEE_NEXT'
scene.cycles.use_denoising = False
scene.cycles.samples = 128
scene.cycles.sampling_pattern = 'TABULATED_SOBOL'
scene.cycles.use_adaptive_sampling = False
scene.cycles.use_light_tree = False
scene.view_settings.view_transform = 'Filmic'
bpy.context.view_layer.update()

# ---- added for rendering (the .blend has no active camera and no usable light): camera, sun
cam_auto = bpy.data.cameras.new('AutoCamera')
cam_auto.lens = 50.0
cam_auto.sensor_width = 36.0
cam_auto.clip_end = 1000.0
ob_auto_camera = bpy.data.objects.new('AutoCamera', cam_auto)
scene.collection.objects.link(ob_auto_camera)
ob_auto_camera.location = (6.55465, -7.77271, 6.23451)
ob_auto_camera.rotation_euler = (1.09748, -7.21219e-08, 0.694738)
scene.camera = ob_auto_camera
light_auto_sun = bpy.data.lights.new('AutoSun', 'SUN')
light_auto_sun.energy = 3.0
light_auto_sun.angle = 0.0523599
ob_auto_sun = bpy.data.objects.new('AutoSun', light_auto_sun)
scene.collection.objects.link(ob_auto_sun)
ob_auto_sun.rotation_euler = (0.872665, 0.174533, 0.523599)
bpy.context.view_layer.update()

